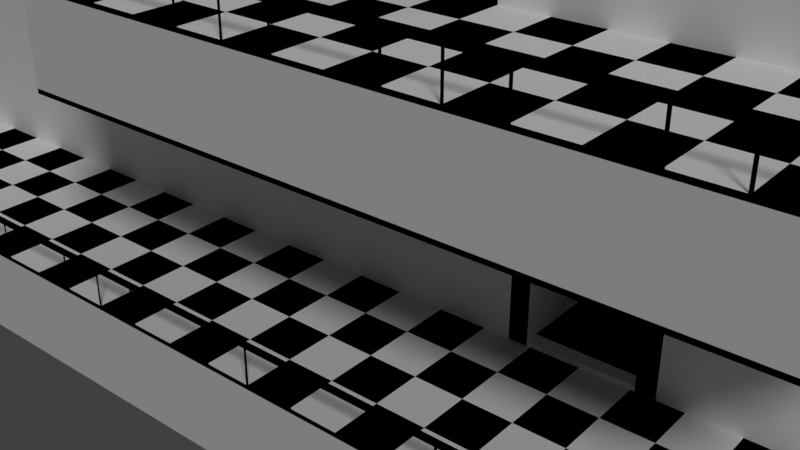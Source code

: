 # Source: LibScenery.blend  (saved by Blender 2.79.0; exported with 4.5.12 LTS)
import bpy
from mathutils import Matrix  # noqa: F401  (used for matrix-valued properties, if any)

bpy.ops.wm.read_factory_settings(use_empty=True)
scene = bpy.context.scene
scene.name = 'LibScenery'

# ---- collections
col_collection_1 = bpy.data.collections.new('Collection 1'); scene.collection.children.link(col_collection_1)
col_collection_2 = bpy.data.collections.new('Collection 2'); scene.collection.children.link(col_collection_2)
col_collection_2.hide_render = True
col_collection_2.hide_viewport = True
col_collection_3 = bpy.data.collections.new('Collection 3'); scene.collection.children.link(col_collection_3)
col_collection_3.hide_render = True
col_collection_3.hide_viewport = True
col_collection_4 = bpy.data.collections.new('Collection 4'); scene.collection.children.link(col_collection_4)
col_collection_4.hide_render = True
col_collection_4.hide_viewport = True
col_collection_5 = bpy.data.collections.new('Collection 5'); scene.collection.children.link(col_collection_5)
col_collection_5.hide_render = True
col_collection_5.hide_viewport = True
col_collection_6 = bpy.data.collections.new('Collection 6'); scene.collection.children.link(col_collection_6)
col_collection_6.hide_render = True
col_collection_6.hide_viewport = True
col_collection_7 = bpy.data.collections.new('Collection 7'); scene.collection.children.link(col_collection_7)
col_collection_7.hide_render = True
col_collection_7.hide_viewport = True
col_collection_8 = bpy.data.collections.new('Collection 8'); scene.collection.children.link(col_collection_8)
col_collection_8.hide_render = True
col_collection_8.hide_viewport = True
col_collection_9 = bpy.data.collections.new('Collection 9'); scene.collection.children.link(col_collection_9)
col_collection_9.hide_render = True
col_collection_9.hide_viewport = True
col_collection_10 = bpy.data.collections.new('Collection 10'); scene.collection.children.link(col_collection_10)
col_collection_10.hide_render = True
col_collection_10.hide_viewport = True
col_collection_11 = bpy.data.collections.new('Collection 11'); scene.collection.children.link(col_collection_11)
col_collection_11.hide_render = True
col_collection_11.hide_viewport = True
col_collection_12 = bpy.data.collections.new('Collection 12'); scene.collection.children.link(col_collection_12)
col_collection_12.hide_render = True
col_collection_12.hide_viewport = True
col_collection_13 = bpy.data.collections.new('Collection 13'); scene.collection.children.link(col_collection_13)
col_collection_13.hide_render = True
col_collection_13.hide_viewport = True
col_collection_14 = bpy.data.collections.new('Collection 14'); scene.collection.children.link(col_collection_14)
col_collection_14.hide_render = True
col_collection_14.hide_viewport = True
col_collection_15 = bpy.data.collections.new('Collection 15'); scene.collection.children.link(col_collection_15)
col_collection_15.hide_render = True
col_collection_15.hide_viewport = True
col_collection_16 = bpy.data.collections.new('Collection 16'); scene.collection.children.link(col_collection_16)
col_collection_16.hide_render = True
col_collection_16.hide_viewport = True
col_collection_17 = bpy.data.collections.new('Collection 17'); scene.collection.children.link(col_collection_17)
col_collection_17.hide_render = True
col_collection_17.hide_viewport = True
col_collection_18 = bpy.data.collections.new('Collection 18'); scene.collection.children.link(col_collection_18)
col_collection_18.hide_render = True
col_collection_18.hide_viewport = True
col_collection_19 = bpy.data.collections.new('Collection 19'); scene.collection.children.link(col_collection_19)
col_collection_19.hide_render = True
col_collection_19.hide_viewport = True
col_collection_20 = bpy.data.collections.new('Collection 20'); scene.collection.children.link(col_collection_20)
col_collection_20.hide_render = True
col_collection_20.hide_viewport = True
col_ground1 = bpy.data.collections.new('Ground1')  # instanced only; not linked into the scene
col_wall2 = bpy.data.collections.new('Wall2')  # instanced only; not linked into the scene
col_wall1 = bpy.data.collections.new('Wall1')  # instanced only; not linked into the scene
col_door1 = bpy.data.collections.new('Door1')  # instanced only; not linked into the scene
col_ground2 = bpy.data.collections.new('Ground2')  # instanced only; not linked into the scene
col_player = bpy.data.collections.new('Player')  # instanced only; not linked into the scene
col_ground4 = bpy.data.collections.new('Ground4')  # instanced only; not linked into the scene
col_ground3 = bpy.data.collections.new('Ground3')  # instanced only; not linked into the scene
col_door2 = bpy.data.collections.new('Door2')  # instanced only; not linked into the scene

# ---- materials (node trees are filled in below, after node groups)
mat_white = bpy.data.materials.new('White')
mat_white.alpha_threshold = 0.0
mat_white.use_transparent_shadow = False
mat_white.diffuse_color = (1.0, 1.0, 1.0, 1.0)
mat_white.roughness = 0.5
mat_white.specular_intensity = 0.0
mat_white.line_color = (0.0, 0.0, 0.0, 1.0)
mat_black = bpy.data.materials.new('Black')
mat_black.alpha_threshold = 0.0
mat_black.use_transparent_shadow = False
mat_black.diffuse_color = (0.0, 0.0, 0.0, 1.0)
mat_black.roughness = 0.5
mat_black.specular_intensity = 0.0
mat_wall1 = bpy.data.materials.new('Wall1')
mat_wall1.alpha_threshold = 0.0
mat_wall1.use_transparent_shadow = False
mat_wall1.diffuse_color = (1.0, 1.0, 1.0, 1.0)
mat_wall1.roughness = 0.5
mat_wall1.specular_intensity = 0.0
mat_wall2 = bpy.data.materials.new('Wall2')
mat_wall2.alpha_threshold = 0.0
mat_wall2.use_transparent_shadow = False
mat_wall2.diffuse_color = (1.0, 1.0, 1.0, 1.0)
mat_wall2.roughness = 0.5
mat_wall2.specular_intensity = 0.0

# ---- material node trees

# ---- world
world_world = bpy.data.worlds.new('World'); scene.world = world_world
world_world.color = (0.05088, 0.05088, 0.05088)
world_world.use_sun_shadow = False
world_world.sun_shadow_jitter_overblur = 0.0
world_world.cycles.sampling_method = 'MANUAL'

# ---- lights
light_hemi = bpy.data.lights.new('Hemi', 'SUN')
light_hemi.transmission_factor = 0.0
light_hemi.angle = 0.1993
light_hemi.energy = 1.0
light_hemi.shadow_buffer_clip_start = 0.5
light_hemi.shadow_soft_size = 0.1
light_hemi.shadow_cascade_max_distance = 1000.0

# ---- meshes
me_ground1collider = bpy.data.meshes.new('Ground1Collider')
me_ground1collider.from_pydata([(-1.0, -1.0, -0.5), (-1.0, -1.0, 0.5), (-1.0, 1.0, -0.5), (-1.0, 1.0, 0.5), (1.0, -1.0, -0.5), (1.0, -1.0, 0.5), (1.0, 1.0, -0.5), (1.0, 1.0, 0.5)], [], [(0, 1, 3, 2), (2, 3, 7, 6), (6, 7, 5, 4), (4, 5, 1, 0), (2, 6, 4, 0), (7, 3, 1, 5)])
me_ground1collider.use_remesh_preserve_volume = False
me_ground1collider.use_remesh_preserve_attributes = False
me_ground1collider.use_mirror_vertex_groups = False
me_ground1collider.update()
me_ground1mesh = bpy.data.meshes.new('Ground1Mesh')
me_ground1mesh.from_pydata([(-1.0, -1.0, -1.0), (-1.0, -1.0, 0.0), (-1.0, 1.0, 0.0), (1.0, 1.0, 0.0), (1.0, -1.0, 0.0), (-1.0, 1.0, -0.04742), (1.0, 1.0, -0.04742), (1.0, -1.0, -0.04742), (-1.0, -1.0, -0.04742), (-1.0, 1.0, -1.0), (1.0, 1.0, -1.0), (1.0, -1.0, -1.0), (1.0, 0.0, -0.04742), (1.0, 0.5, -0.04742), (1.0, -0.5, 0.0), (1.0, 0.0, 0.0), (1.0, 0.5, 0.0), (-1.0, -0.5, -1.0), (-1.0, 0.0, -1.0), (1.0, -0.5, -0.04742), (1.0, 0.5, -1.0), (1.0, 0.0, -1.0), (1.0, -0.5, -1.0), (-1.0, -0.5, 0.0), (-1.0, 0.0, 0.0), (-1.0, 0.5, 0.0), (-1.0, -0.5, -0.04742), (-1.0, 0.0, -0.04742), (-1.0, 0.5, -0.04742), (-1.0, 0.5, -1.0), (-0.5, -1.0, -1.0), (0.0, -1.0, -1.0), (0.5, -1.0, 0.0), (0.0, -1.0, 0.0), (-0.5, -1.0, 0.0), (-0.5, 1.0, 0.0), (0.0, 1.0, 0.0), (0.5, 1.0, 0.0), (-0.5, 1.0, -0.04742), (0.0, 1.0, -0.04742), (0.5, 1.0, -0.04742), (0.5, -1.0, -0.04742), (0.0, -1.0, -0.04742), (-0.5, -1.0, -0.04742), (0.5, -1.0, -1.0), (-0.5, 1.0, -1.0), (0.0, 1.0, -1.0), (0.5, 1.0, -1.0), (0.5, -0.5, 0.0), (0.0, -0.5, 0.0), (-0.5, -0.5, 0.0), (0.5, 0.0, 0.0), (0.0, 0.0, 0.0), (-0.5, 0.0, 0.0), (0.5, 0.5, 0.0), (0.0, 0.5, 0.0), (-0.5, 0.5, 0.0), (0.5, 0.5, -1.0), (0.0, 0.5, -1.0), (-0.5, 0.5, -1.0), (0.5, 0.0, -1.0), (0.0, 0.0, -1.0), (-0.5, 0.0, -1.0), (0.5, -0.5, -1.0), (0.0, -0.5, -1.0), (-0.5, -0.5, -1.0), (-1.0, -1.0, 0.4493), (-1.0, -1.0, 0.362), (1.0, -1.0, 0.4493), (1.0, -1.0, 0.362), (0.5143, -1.0, 0.4493), (0.01428, -1.0, 0.4493), (-0.4857, -1.0, 0.4493), (0.5143, -1.0, 0.362), (0.01428, -1.0, 0.362), (-0.4857, -1.0, 0.362), (-0.5142, -1.0, 0.4493), (-0.5142, -1.0, 0.362), (-0.01419, -1.0, 0.4493), (-0.01419, -1.0, 0.362), (0.4858, -1.0, 0.4493), (0.4858, -1.0, 0.362), (0.5143, -1.0, 0.0), (0.01428, -1.0, 0.0), (-0.4857, -1.0, 0.0), (-0.5142, -1.0, 0.0), (-0.01419, -1.0, 0.0), (0.4858, -1.0, 0.0), (-1.0, 1.0, -0.9524), (1.0, 1.0, -0.9524), (1.0, -1.0, -0.9524), (-1.0, 0.5, -0.9524), (1.0, 0.5, -0.9524), (1.0, 0.0, -0.9524), (1.0, -0.5, -0.9524), (0.5, -1.0, -0.9524), (-0.5, 1.0, -0.9524), (0.0, 1.0, -0.9524), (0.5, 1.0, -0.9524), (-1.0, -1.0, -0.9524), (-1.0, -0.5, -0.9524), (-1.0, 0.0, -0.9524), (0.0, -1.0, -0.9524), (-0.5, -1.0, -0.9524)], [], [(63, 22, 11, 44), (43, 34, 1, 8), (19, 14, 4, 7), (40, 37, 3, 6), (27, 24, 25, 28), (26, 23, 24, 27), (98, 40, 6, 89), (94, 19, 7, 90), (103, 43, 8, 99), (8, 1, 23, 26), (53, 56, 25, 24), (50, 53, 24, 23), (91, 28, 5, 88), (28, 25, 2, 5), (34, 50, 23, 1), (56, 35, 2, 25), (99, 8, 26, 100), (100, 26, 27, 101), (101, 27, 28, 91), (89, 6, 13, 92), (92, 13, 12, 93), (93, 12, 19, 94), (6, 3, 16, 13), (13, 16, 15, 12), (12, 15, 14, 19), (47, 10, 20, 57), (57, 20, 21, 60), (60, 21, 22, 63), (18, 62, 65, 17), (62, 61, 64, 65), (61, 60, 63, 64), (29, 59, 62, 18), (59, 58, 61, 62), (58, 57, 60, 61), (9, 45, 59, 29), (45, 46, 58, 59), (46, 47, 57, 58), (16, 3, 37, 54), (54, 37, 36, 55), (55, 36, 35, 56), (4, 14, 48, 32), (32, 48, 49, 33), (33, 49, 50, 34), (14, 15, 51, 48), (48, 51, 52, 49), (49, 52, 53, 50), (15, 16, 54, 51), (51, 54, 55, 52), (52, 55, 56, 53), (90, 7, 41, 95), (95, 41, 42, 102), (102, 42, 43, 103), (88, 5, 38, 96), (96, 38, 39, 97), (97, 39, 40, 98), (5, 2, 35, 38), (38, 35, 36, 39), (39, 36, 37, 40), (7, 4, 32, 41), (41, 32, 33, 42), (42, 33, 34, 43), (17, 65, 30, 0), (65, 64, 31, 30), (64, 63, 44, 31), (77, 76, 66, 67), (69, 68, 70, 73), (81, 80, 71, 74), (79, 78, 72, 75), (75, 72, 76, 77), (74, 71, 78, 79), (73, 70, 80, 81), (73, 81, 87, 82), (74, 79, 86, 83), (75, 77, 85, 84), (46, 97, 98, 47), (45, 96, 97, 46), (9, 88, 96, 45), (31, 102, 103, 30), (44, 95, 102, 31), (11, 90, 95, 44), (21, 93, 94, 22), (20, 92, 93, 21), (10, 89, 92, 20), (18, 101, 91, 29), (17, 100, 101, 18), (0, 99, 100, 17), (29, 91, 88, 9), (30, 103, 99, 0), (22, 94, 90, 11), (47, 98, 89, 10)])
me_ground1mesh.polygons.foreach_set('material_index', [1, 1, 1, 1, 1, 1, 0, 2, 2, 1, 1, 0, 2, 1, 1, 0, 2, 2, 2, 2, 2, 2, 1, 1, 1, 1, 1, 1, 1, 1, 1, 1, 1, 1, 1, 1, 1, 1, 0, 1, 0, 1, 0, 1, 0, 1, 0, 1, 0, 2, 2, 2, 0, 0, 0, 1, 1, 1, 1, 1, 1, 1, 1, 1, 1, 1, 1, 1, 1, 1, 1, 1, 1, 1, 1, 1, 1, 1, 1, 1, 1, 1, 1, 1, 1, 1, 1, 1, 1, 1])
_uv = me_ground1mesh.uv_layers.new(name='UVMap')
_uv.uv.foreach_set('vector', [0.75, 0.75, 1.0, 0.75, 1.0, 1.0, 0.75, 1.0, 0.0, 0.0, 0.0, 0.0, 0.0, 0.0, 0.0, 0.0, 0.0, 0.0, 0.0, 0.0, 0.0, 0.0, 0.0, 0.0, 0.0, 0.0, 0.0, 0.0, 0.0, 0.0, 0.0, 0.0, 0.0, 0.0, 0.0, 0.0, 0.0, 0.0, 0.0, 0.0, 0.0, 0.0, 0.0, 0.0, 0.0, 0.0, 0.0, 0.0, 0.0, 0.0, 0.0, 0.0, 0.0, 0.0, 0.0, 0.0, 0.25, 0.25, 0.25, 0.75, 0.0, 0.75, 0.0, 0.25, 0.25, 0.25, 0.25, 0.75, 0.0, 0.75, 0.0, 0.25, 0.0, 0.0, 0.0, 0.0, 0.0, 0.0, 0.0, 0.0, 0.0, 0.0, 0.0, 0.0, 0.0, 0.0, 0.0, 0.0, 0.0, 0.0, 0.0, 0.0, 0.0, 0.0, 0.0, 0.0, 0.75, 0.25, 0.75, 0.75, 1.0, 0.75, 1.0, 0.25, 0.0, 0.0, 0.0, 0.0, 0.0, 0.0, 0.0, 0.0, 0.0, 0.0, 0.0, 0.0, 0.0, 0.0, 0.0, 0.0, 0.0, 0.0, 0.0, 0.0, 0.0, 0.0, 0.0, 0.0, 0.0, 0.25, 0.0, 0.75, 0.25, 0.75, 0.25, 0.25, 0.25, 0.25, 0.25, 0.75, 0.5, 0.75, 0.5, 0.25, 0.5, 0.25, 0.5, 0.75, 0.75, 0.75, 0.75, 0.25, 1.0, 0.25, 1.0, 0.75, 0.75, 0.75, 0.75, 0.25, 0.75, 0.25, 0.75, 0.75, 0.5, 0.75, 0.5, 0.25, 0.5, 0.25, 0.5, 0.75, 0.25, 0.75, 0.25, 0.25, 0.0, 0.0, 0.0, 0.0, 0.0, 0.0, 0.0, 0.0, 0.0, 0.0, 0.0, 0.0, 0.0, 0.0, 0.0, 0.0, 0.0, 0.0, 0.0, 0.0, 0.0, 0.0, 0.0, 0.0, 0.75, 0.0, 1.0, 0.0, 1.0, 0.25, 0.75, 0.25, 0.75, 0.25, 1.0, 0.25, 1.0, 0.5, 0.75, 0.5, 0.75, 0.5, 1.0, 0.5, 1.0, 0.75, 0.75, 0.75, 0.0, 0.5, 0.25, 0.5, 0.25, 0.75, 0.0, 0.75, 0.25, 0.5, 0.5, 0.5, 0.5, 0.75, 0.25, 0.75, 0.5, 0.5, 0.75, 0.5, 0.75, 0.75, 0.5, 0.75, 0.0, 0.25, 0.25, 0.25, 0.25, 0.5, 0.0, 0.5, 0.25, 0.25, 0.5, 0.25, 0.5, 0.5, 0.25, 0.5, 0.5, 0.25, 0.75, 0.25, 0.75, 0.5, 0.5, 0.5, 0.0, 0.0, 0.25, 0.0, 0.25, 0.25, 0.0, 0.25, 0.25, 0.0, 0.5, 0.0, 0.5, 0.25, 0.25, 0.25, 0.5, 0.0, 0.75, 0.0, 0.75, 0.25, 0.5, 0.25, 0.0, 0.0, 0.0, 0.0, 0.0, 0.0, 0.0, 0.0, 0.0, 0.0, 0.0, 0.0, 0.0, 0.0, 0.0, 0.0, 0.0, 0.0, 0.0, 0.0, 0.0, 0.0, 0.0, 0.0, 0.0, 0.0, 0.0, 0.0, 0.0, 0.0, 0.0, 0.0, 0.0, 0.0, 0.0, 0.0, 0.0, 0.0, 0.0, 0.0, 0.0, 0.0, 0.0, 0.0, 0.0, 0.0, 0.0, 0.0, 0.0, 0.0, 0.0, 0.0, 0.0, 0.0, 0.0, 0.0, 0.0, 0.0, 0.0, 0.0, 0.0, 0.0, 0.0, 0.0, 0.0, 0.0, 0.0, 0.0, 0.0, 0.0, 0.0, 0.0, 0.0, 0.0, 0.0, 0.0, 0.0, 0.0, 0.0, 0.0, 0.0, 0.0, 0.0, 0.0, 0.0, 0.0, 0.0, 0.0, 0.0, 0.0, 0.0, 0.0, 0.0, 0.0, 0.0, 0.0, 1.0, 0.25, 1.0, 0.75, 0.75, 0.75, 0.75, 0.25, 0.75, 0.25, 0.75, 0.75, 0.5, 0.75, 0.5, 0.25, 0.5, 0.25, 0.5, 0.75, 0.25, 0.75, 0.25, 0.25, 0.0, 0.0, 0.0, 0.0, 0.0, 0.0, 0.0, 0.0, 0.0, 0.0, 0.0, 0.0, 0.0, 0.0, 0.0, 0.0, 0.0, 0.0, 0.0, 0.0, 0.0, 0.0, 0.0, 0.0, 0.0, 0.0, 0.0, 0.0, 0.0, 0.0, 0.0, 0.0, 0.0, 0.0, 0.0, 0.0, 0.0, 0.0, 0.0, 0.0, 0.0, 0.0, 0.0, 0.0, 0.0, 0.0, 0.0, 0.0, 0.0, 0.0, 0.0, 0.0, 0.0, 0.0, 0.0, 0.0, 0.0, 0.0, 0.0, 0.0, 0.0, 0.0, 0.0, 0.0, 0.0, 0.0, 0.0, 0.0, 0.0, 0.0, 0.0, 0.0, 0.0, 0.75, 0.25, 0.75, 0.25, 1.0, 0.0, 1.0, 0.25, 0.75, 0.5, 0.75, 0.5, 1.0, 0.25, 1.0, 0.5, 0.75, 0.75, 0.75, 0.75, 1.0, 0.5, 1.0, 0.0, 0.0, 0.0, 0.0, 0.0, 0.0, 0.0, 0.0, 0.0, 0.0, 0.0, 0.0, 0.0, 0.0, 0.0, 0.0, 0.0, 0.0, 0.0, 0.0, 0.0, 0.0, 0.0, 0.0, 0.0, 0.0, 0.0, 0.0, 0.0, 0.0, 0.0, 0.0, 0.0, 0.0, 0.0, 0.0, 0.0, 0.0, 0.0, 0.0, 0.0, 0.0, 0.0, 0.0, 0.0, 0.0, 0.0, 0.0, 0.0, 0.0, 0.0, 0.0, 0.0, 0.0, 0.0, 0.0, 0.0, 0.0, 0.0, 0.0, 0.0, 0.0, 0.0, 0.0, 0.0, 0.0, 0.0, 0.0, 0.0, 0.0, 0.0, 0.0, 0.0, 0.0, 0.0, 0.0, 0.0, 0.0, 0.0, 0.0, 0.0, 0.0, 0.0, 0.0, 0.0, 0.0, 0.0, 0.0, 0.0, 0.0, 0.0, 0.0, 0.0, 0.0, 0.0, 0.0, 0.0, 0.0, 0.0, 0.0, 0.0, 0.0, 0.0, 0.0, 0.0, 0.0, 0.0, 0.0, 0.0, 0.0, 0.0, 0.0, 0.0, 0.0, 0.0, 0.0, 0.0, 0.0, 0.0, 0.0, 0.0, 0.0, 0.0, 0.0, 0.0, 0.0, 0.0, 0.0, 0.0, 0.0, 0.0, 0.0, 0.0, 0.0, 0.0, 0.0, 0.0, 0.0, 0.0, 0.0, 0.0, 0.0, 0.0, 0.0, 0.0, 0.0, 0.0, 0.0, 0.0, 0.0, 0.0, 0.0, 0.0, 0.0, 0.0, 0.0, 0.0, 0.0, 0.0, 0.0, 0.0, 0.0, 0.0, 0.0, 0.0, 0.0, 0.0, 0.0, 0.0, 0.0, 0.0, 0.0, 0.0, 0.0, 0.0, 0.0, 0.0, 0.0, 0.0, 0.0, 0.0, 0.0, 0.0, 0.0, 0.0, 0.0, 0.0, 0.0, 0.0, 0.0, 0.0, 0.0, 0.0, 0.0, 0.0, 0.0, 0.0, 0.0, 0.0, 0.0, 0.0, 0.0, 0.0, 0.0, 0.0, 0.0, 0.0, 0.0])
me_ground1mesh.materials.append(mat_white)
me_ground1mesh.materials.append(mat_black)
me_ground1mesh.materials.append(mat_wall1)
me_ground1mesh.use_remesh_preserve_volume = False
me_ground1mesh.use_remesh_preserve_attributes = False
me_ground1mesh.use_mirror_vertex_groups = False
me_ground1mesh.update()
me_ground2collider = bpy.data.meshes.new('Ground2Collider')
me_ground2collider.from_pydata([(-1.0, -1.0, -0.5), (-1.0, -1.0, 0.5), (-1.0, 1.0, -0.5), (-1.0, 1.0, 0.5), (1.0, -1.0, -0.5), (1.0, -1.0, 0.5), (1.0, 1.0, -0.5), (1.0, 1.0, 0.5)], [], [(0, 1, 3, 2), (2, 3, 7, 6), (6, 7, 5, 4), (4, 5, 1, 0), (2, 6, 4, 0), (7, 3, 1, 5)])
me_ground2collider.use_remesh_preserve_volume = False
me_ground2collider.use_remesh_preserve_attributes = False
me_ground2collider.use_mirror_vertex_groups = False
me_ground2collider.update()
me_ground2mesh = bpy.data.meshes.new('Ground2Mesh')
me_ground2mesh.from_pydata([(-1.0, -1.0, 0.0), (-1.0, -1.0, 1.0), (-1.0, 1.0, 1.0), (1.0, 1.0, 1.0), (1.0, -1.0, 1.0), (-1.0, 1.0, 0.9526), (1.0, 1.0, 0.9526), (1.0, -1.0, 0.9526), (-1.0, -1.0, 0.9526), (-1.0, 1.0, -1.192e-07), (1.0, 1.0, -1.192e-07), (1.0, -1.0, -1.192e-07), (1.0, 0.0, 0.9526), (1.0, 0.5, 0.9526), (1.0, -0.5, 1.0), (1.0, 0.0, 1.0), (1.0, 0.5, 1.0), (-1.0, -0.5, 0.0), (-1.0, 0.0, 0.0), (1.0, -0.5, 0.9526), (1.0, 0.5, -1.192e-07), (1.0, 0.0, -1.192e-07), (1.0, -0.5, -1.192e-07), (-1.0, -0.5, 1.0), (-1.0, 0.0, 1.0), (-1.0, 0.5, 1.0), (-1.0, -0.5, 0.9526), (-1.0, 0.0, 0.9526), (-1.0, 0.5, 0.9526), (-1.0, 0.5, -1.192e-07), (-0.5, -1.0, 0.0), (0.0, -1.0, 0.0), (0.5, -1.0, 1.0), (0.0, -1.0, 1.0), (-0.5, -1.0, 1.0), (-0.5, 1.0, 1.0), (0.0, 1.0, 1.0), (0.5, 1.0, 1.0), (-0.5, 1.0, 0.9526), (0.0, 1.0, 0.9526), (0.5, 1.0, 0.9526), (0.5, -1.0, 0.9526), (0.0, -1.0, 0.9526), (-0.5, -1.0, 0.9526), (0.5, -1.0, -1.192e-07), (-0.5, 1.0, -1.192e-07), (0.0, 1.0, -1.192e-07), (0.5, 1.0, -1.192e-07), (0.5, -0.5, 1.0), (0.0, -0.5, 1.0), (-0.5, -0.5, 1.0), (0.5, 0.0, 1.0), (0.0, 0.0, 1.0), (-0.5, 0.0, 1.0), (0.5, 0.5, 1.0), (0.0, 0.5, 1.0), (-0.5, 0.5, 1.0), (0.5, 0.5, 0.0), (0.0, 0.5, 0.0), (-0.5, 0.5, 0.0), (0.5, 0.0, 0.0), (0.0, 0.0, 0.0), (-0.5, 0.0, 0.0), (0.5, -0.5, 0.0), (0.0, -0.5, 0.0), (-0.5, -0.5, 0.0), (-1.0, -1.0, 1.449), (-1.0, -1.0, 1.362), (1.0, -1.0, 1.449), (1.0, -1.0, 1.362), (0.5143, -1.0, 1.449), (0.01428, -1.0, 1.449), (-0.4857, -1.0, 1.449), (0.5143, -1.0, 1.362), (0.01428, -1.0, 1.362), (-0.4857, -1.0, 1.362), (-0.5142, -1.0, 1.449), (-0.5142, -1.0, 1.362), (-0.01419, -1.0, 1.449), (-0.01419, -1.0, 1.362), (0.4858, -1.0, 1.449), (0.4858, -1.0, 1.362), (0.5143, -1.0, 1.0), (0.01428, -1.0, 1.0), (-0.4857, -1.0, 1.0), (-0.5142, -1.0, 1.0), (-0.01419, -1.0, 1.0), (0.4858, -1.0, 1.0), (-1.0, -0.5, -0.5507), (1.0, -0.5, -0.5507), (0.5, -0.5, -0.5507), (0.0, -0.5, -0.5507), (-0.5, -0.5, -0.5507)], [], [(63, 22, 11, 44), (43, 34, 1, 8), (19, 14, 4, 7), (40, 37, 3, 6), (27, 24, 25, 28), (26, 23, 24, 27), (47, 40, 6, 10), (22, 19, 7, 11), (30, 43, 8, 0), (8, 1, 23, 26), (53, 56, 25, 24), (50, 53, 24, 23), (29, 28, 5, 9), (28, 25, 2, 5), (34, 50, 23, 1), (56, 35, 2, 25), (0, 8, 26, 17), (17, 26, 27, 18), (18, 27, 28, 29), (10, 6, 13, 20), (20, 13, 12, 21), (21, 12, 19, 22), (6, 3, 16, 13), (13, 16, 15, 12), (12, 15, 14, 19), (47, 10, 20, 57), (57, 20, 21, 60), (60, 21, 22, 63), (18, 62, 65, 17), (62, 61, 64, 65), (61, 60, 63, 64), (29, 59, 62, 18), (59, 58, 61, 62), (58, 57, 60, 61), (9, 45, 59, 29), (45, 46, 58, 59), (46, 47, 57, 58), (16, 3, 37, 54), (54, 37, 36, 55), (55, 36, 35, 56), (4, 14, 48, 32), (32, 48, 49, 33), (33, 49, 50, 34), (14, 15, 51, 48), (48, 51, 52, 49), (49, 52, 53, 50), (15, 16, 54, 51), (51, 54, 55, 52), (52, 55, 56, 53), (11, 7, 41, 44), (44, 41, 42, 31), (31, 42, 43, 30), (9, 5, 38, 45), (45, 38, 39, 46), (46, 39, 40, 47), (5, 2, 35, 38), (38, 35, 36, 39), (39, 36, 37, 40), (7, 4, 32, 41), (41, 32, 33, 42), (42, 33, 34, 43), (17, 65, 30, 0), (65, 64, 31, 30), (64, 63, 44, 31), (77, 76, 66, 67), (69, 68, 70, 73), (81, 80, 71, 74), (79, 78, 72, 75), (75, 72, 76, 77), (74, 71, 78, 79), (73, 70, 80, 81), (73, 81, 87, 82), (74, 79, 86, 83), (75, 77, 85, 84), (63, 64, 91, 90), (65, 17, 88, 92), (64, 65, 92, 91), (63, 90, 89, 22)])
me_ground2mesh.polygons.foreach_set('material_index', [1, 1, 1, 1, 1, 1, 0, 2, 2, 1, 1, 0, 2, 1, 1, 0, 2, 2, 2, 2, 2, 2, 1, 1, 1, 1, 1, 1, 1, 1, 1, 1, 1, 1, 1, 1, 1, 1, 0, 1, 0, 1, 0, 1, 0, 1, 0, 1, 0, 2, 2, 2, 0, 0, 0, 1, 1, 1, 1, 1, 1, 1, 1, 1, 1, 1, 1, 1, 1, 1, 1, 1, 1, 1, 2, 2, 2, 2])
_uv = me_ground2mesh.uv_layers.new(name='UVMap')
_uv.uv.foreach_set('vector', [0.75, 0.75, 1.0, 0.75, 1.0, 1.0, 0.75, 1.0, 0.0, 0.0, 0.0, 0.0, 0.0, 0.0, 0.0, 0.0, 0.0, 0.0, 0.0, 0.0, 0.0, 0.0, 0.0, 0.0, 0.0, 0.0, 0.0, 0.0, 0.0, 0.0, 0.0, 0.0, 0.0, 0.0, 0.0, 0.0, 0.0, 0.0, 0.0, 0.0, 0.0, 0.0, 0.0, 0.0, 0.0, 0.0, 0.0, 0.0, 0.0, 0.0, 0.0, 0.0, 0.0, 0.0, 0.0, 0.0, 0.25, 0.124, 0.25, 0.748, 0.0, 0.748, 0.0, 0.124, 0.25, 0.3663, 0.25, 1.0, 0.0, 1.0, 0.0, 0.3663, 0.0, 0.0, 0.0, 0.0, 0.0, 0.0, 0.0, 0.0, 0.0, 0.0, 0.0, 0.0, 0.0, 0.0, 0.0, 0.0, 0.0, 0.0, 0.0, 0.0, 0.0, 0.0, 0.0, 0.0, 0.75, 0.124, 0.75, 0.748, 1.0, 0.748, 1.0, 0.124, 0.0, 0.0, 0.0, 0.0, 0.0, 0.0, 0.0, 0.0, 0.0, 0.0, 0.0, 0.0, 0.0, 0.0, 0.0, 0.0, 0.0, 0.0, 0.0, 0.0, 0.0, 0.0, 0.0, 0.0, 0.0, 0.124, 0.0, 0.748, 0.25, 0.748, 0.25, 0.124, 0.25, 0.124, 0.25, 0.748, 0.5, 0.748, 0.5, 0.124, 0.5, 0.124, 0.5, 0.748, 0.75, 0.748, 0.75, 0.124, 1.0, 0.124, 1.0, 0.748, 0.75, 0.748, 0.75, 0.124, 0.75, 0.124, 0.75, 0.748, 0.5, 0.748, 0.5, 0.124, 0.5, 0.124, 0.5, 0.748, 0.25, 0.748, 0.25, 0.124, 0.0, 0.0, 0.0, 0.0, 0.0, 0.0, 0.0, 0.0, 0.0, 0.0, 0.0, 0.0, 0.0, 0.0, 0.0, 0.0, 0.0, 0.0, 0.0, 0.0, 0.0, 0.0, 0.0, 0.0, 0.75, 0.0, 1.0, 0.0, 1.0, 0.25, 0.75, 0.25, 0.75, 0.25, 1.0, 0.25, 1.0, 0.5, 0.75, 0.5, 0.75, 0.5, 1.0, 0.5, 1.0, 0.75, 0.75, 0.75, 0.0, 0.5, 0.25, 0.5, 0.25, 0.75, 0.0, 0.75, 0.25, 0.5, 0.5, 0.5, 0.5, 0.75, 0.25, 0.75, 0.5, 0.5, 0.75, 0.5, 0.75, 0.75, 0.5, 0.75, 0.0, 0.25, 0.25, 0.25, 0.25, 0.5, 0.0, 0.5, 0.25, 0.25, 0.5, 0.25, 0.5, 0.5, 0.25, 0.5, 0.5, 0.25, 0.75, 0.25, 0.75, 0.5, 0.5, 0.5, 0.0, 0.0, 0.25, 0.0, 0.25, 0.25, 0.0, 0.25, 0.25, 0.0, 0.5, 0.0, 0.5, 0.25, 0.25, 0.25, 0.5, 0.0, 0.75, 0.0, 0.75, 0.25, 0.5, 0.25, 0.0, 0.0, 0.0, 0.0, 0.0, 0.0, 0.0, 0.0, 0.0, 0.0, 0.0, 0.0, 0.0, 0.0, 0.0, 0.0, 0.0, 0.0, 0.0, 0.0, 0.0, 0.0, 0.0, 0.0, 0.0, 0.0, 0.0, 0.0, 0.0, 0.0, 0.0, 0.0, 0.0, 0.0, 0.0, 0.0, 0.0, 0.0, 0.0, 0.0, 0.0, 0.0, 0.0, 0.0, 0.0, 0.0, 0.0, 0.0, 0.0, 0.0, 0.0, 0.0, 0.0, 0.0, 0.0, 0.0, 0.0, 0.0, 0.0, 0.0, 0.0, 0.0, 0.0, 0.0, 0.0, 0.0, 0.0, 0.0, 0.0, 0.0, 0.0, 0.0, 0.0, 0.0, 0.0, 0.0, 0.0, 0.0, 0.0, 0.0, 0.0, 0.0, 0.0, 0.0, 0.0, 0.0, 0.0, 0.0, 0.0, 0.0, 0.0, 0.0, 0.0, 0.0, 0.0, 0.0, 1.0, 0.3663, 1.0, 1.0, 0.75, 1.0, 0.75, 0.3663, 0.75, 0.3663, 0.75, 1.0, 0.5, 1.0, 0.5, 0.3663, 0.5, 0.3663, 0.5, 1.0, 0.25, 1.0, 0.25, 0.3663, 0.0, 0.0, 0.0, 0.0, 0.0, 0.0, 0.0, 0.0, 0.0, 0.0, 0.0, 0.0, 0.0, 0.0, 0.0, 0.0, 0.0, 0.0, 0.0, 0.0, 0.0, 0.0, 0.0, 0.0, 0.0, 0.0, 0.0, 0.0, 0.0, 0.0, 0.0, 0.0, 0.0, 0.0, 0.0, 0.0, 0.0, 0.0, 0.0, 0.0, 0.0, 0.0, 0.0, 0.0, 0.0, 0.0, 0.0, 0.0, 0.0, 0.0, 0.0, 0.0, 0.0, 0.0, 0.0, 0.0, 0.0, 0.0, 0.0, 0.0, 0.0, 0.0, 0.0, 0.0, 0.0, 0.0, 0.0, 0.0, 0.0, 0.0, 0.0, 0.0, 0.0, 0.75, 0.25, 0.75, 0.25, 1.0, 0.0, 1.0, 0.25, 0.75, 0.5, 0.75, 0.5, 1.0, 0.25, 1.0, 0.5, 0.75, 0.75, 0.75, 0.75, 1.0, 0.5, 1.0, 0.0, 0.0, 0.0, 0.0, 0.0, 0.0, 0.0, 0.0, 0.0, 0.0, 0.0, 0.0, 0.0, 0.0, 0.0, 0.0, 0.0, 0.0, 0.0, 0.0, 0.0, 0.0, 0.0, 0.0, 0.0, 0.0, 0.0, 0.0, 0.0, 0.0, 0.0, 0.0, 0.0, 0.0, 0.0, 0.0, 0.0, 0.0, 0.0, 0.0, 0.0, 0.0, 0.0, 0.0, 0.0, 0.0, 0.0, 0.0, 0.0, 0.0, 0.0, 0.0, 0.0, 0.0, 0.0, 0.0, 0.0, 0.0, 0.0, 0.0, 0.0, 0.0, 0.0, 0.0, 0.0, 0.0, 0.0, 0.0, 0.0, 0.0, 0.0, 0.0, 0.0, 0.0, 0.0, 0.0, 0.0, 0.0, 0.0, 0.0, 0.75, 0.3663, 0.5, 0.3663, 0.5, 0.0, 0.75, 0.0, 0.25, 0.3663, 0.0, 0.3663, 0.0, 0.0, 0.25, 0.0, 0.5, 0.3663, 0.25, 0.3663, 0.25, 0.0, 0.5, 0.0, 0.75, 0.3663, 0.75, 0.0, 1.0, 0.0, 1.0, 0.3663])
me_ground2mesh.materials.append(mat_white)
me_ground2mesh.materials.append(mat_black)
me_ground2mesh.materials.append(mat_wall1)
me_ground2mesh.use_remesh_preserve_volume = False
me_ground2mesh.use_remesh_preserve_attributes = False
me_ground2mesh.use_mirror_vertex_groups = False
me_ground2mesh.update()
me_ground3collider = bpy.data.meshes.new('Ground3Collider')
me_ground3collider.from_pydata([(-1.0, -1.0, -0.5), (-1.0, -1.0, 0.5), (-1.0, 1.0, -0.5), (-1.0, 1.0, 0.5), (1.0, -1.0, -0.5), (1.0, -1.0, 0.5), (1.0, 1.0, -0.5), (1.0, 1.0, 0.5)], [], [(0, 1, 3, 2), (2, 3, 7, 6), (6, 7, 5, 4), (4, 5, 1, 0), (2, 6, 4, 0), (7, 3, 1, 5)])
me_ground3collider.use_remesh_preserve_volume = False
me_ground3collider.use_remesh_preserve_attributes = False
me_ground3collider.use_mirror_vertex_groups = False
me_ground3collider.update()
me_ground3colliderlimit = bpy.data.meshes.new('Ground3ColliderLimit')
me_ground3colliderlimit.from_pydata([(-0.1, -1.0, -1.5), (-0.1, -1.0, 1.5), (-0.1, 1.0, -1.5), (-0.1, 1.0, 1.5), (0.1, -1.0, -1.5), (0.1, -1.0, 1.5), (0.1, 1.0, -1.5), (0.1, 1.0, 1.5)], [], [(0, 1, 3, 2), (2, 3, 7, 6), (6, 7, 5, 4), (4, 5, 1, 0), (2, 6, 4, 0), (7, 3, 1, 5)])
me_ground3colliderlimit.use_remesh_preserve_volume = False
me_ground3colliderlimit.use_remesh_preserve_attributes = False
me_ground3colliderlimit.use_mirror_vertex_groups = False
me_ground3colliderlimit.update()
me_ground3 = bpy.data.meshes.new('Ground3')
me_ground3.from_pydata([(1.0, -1.0, 0.0), (1.0, -1.0, 1.0), (1.0, 1.0, 1.0), (-1.0, 1.0, 1.0), (1.0, 1.0, 0.9526), (-1.0, 1.0, 0.9526), (1.0, -1.0, 0.9526), (1.0, 1.0, -1.192e-07), (-1.0, 1.0, -1.192e-07), (-1.0, 0.0, 0.9526), (-1.0, 0.5, 0.9526), (-1.0, -0.5, 1.0), (-1.0, 0.0, 1.0), (-1.0, 0.5, 1.0), (1.0, -0.5, 0.0), (1.0, 0.0, 0.0), (-1.0, -0.5, 0.9526), (-1.0, 0.5, -1.192e-07), (-1.0, 0.0, -1.192e-07), (-1.0, -0.5, -1.192e-07), (1.0, -0.5, 1.0), (1.0, 0.0, 1.0), (1.0, 0.5, 1.0), (1.0, -0.5, 0.9526), (1.0, 0.0, 0.9526), (1.0, 0.5, 0.9526), (1.0, 0.5, -1.192e-07), (0.5, -1.0, 0.0), (-2.086e-07, -1.0, 0.0), (-0.5, -1.0, 1.0), (-2.086e-07, -1.0, 1.0), (0.5, -1.0, 1.0), (0.5, 1.0, 1.0), (-2.086e-07, 1.0, 1.0), (-0.5, 1.0, 1.0), (0.5, 1.0, 0.9526), (-2.086e-07, 1.0, 0.9526), (-0.5, 1.0, 0.9526), (-0.5, -1.0, 0.9526), (-2.086e-07, -1.0, 0.9526), (0.5, -1.0, 0.9526), (-0.5, -1.0, -1.192e-07), (0.5, 1.0, -1.192e-07), (-2.086e-07, 1.0, -1.192e-07), (-0.5, 1.0, -1.192e-07), (-0.5, -0.5, 1.0), (-2.086e-07, -0.5, 1.0), (0.5, -0.5, 1.0), (-0.5, 0.0, 1.0), (-2.086e-07, 0.0, 1.0), (0.5, 0.0, 1.0), (-0.5, 0.5, 1.0), (-2.086e-07, 0.5, 1.0), (0.5, 0.5, 1.0), (-0.5, 0.5, 0.0), (-2.086e-07, 0.5, 0.0), (0.5, 0.5, 0.0), (-0.5, 0.0, 0.0), (-2.086e-07, 0.0, 0.0), (0.5, 0.0, 0.0), (-0.5, -0.5, 0.0), (-2.086e-07, -0.5, 0.0), (0.5, -0.5, 0.0), (1.0, -1.0, 1.449), (1.0, -1.0, 1.362), (-0.8, -0.7, 1.449), (-0.8, -0.7, 1.362), (-0.5143, -1.0, 1.449), (-0.01428, -1.0, 1.449), (0.4857, -1.0, 1.449), (-0.5143, -1.0, 1.362), (-0.01428, -1.0, 1.362), (0.4857, -1.0, 1.362), (0.5142, -1.0, 1.449), (0.5142, -1.0, 1.362), (0.01419, -1.0, 1.449), (0.01419, -1.0, 1.362), (-0.4858, -1.0, 1.449), (-0.4858, -1.0, 1.362), (-0.5143, -1.0, 1.0), (-0.01428, -1.0, 1.0), (0.4857, -1.0, 1.0), (0.5142, -1.0, 1.0), (0.01419, -1.0, 1.0), (-0.4858, -1.0, 1.0), (-1.0, 0.01424, 1.449), (-1.0, -0.4858, 1.449), (-1.0, 0.01424, 1.362), (-1.0, -0.4858, 1.362), (-1.0, -0.5142, 1.449), (-1.0, -0.5142, 1.362), (-1.0, -0.01423, 1.449), (-1.0, -0.01423, 1.362), (-1.0, 0.01424, 1.0), (-1.0, -0.4858, 1.0), (-1.0, -0.5142, 1.0), (-1.0, -0.01423, 1.0), (1.0, 1.0, 0.04763), (-1.0, 1.0, 0.04763), (1.0, 0.5, 0.04763), (-1.0, 0.5, 0.04763), (-1.0, 0.0, 0.04763), (-1.0, -0.5, 0.04763), (-0.5, -1.0, 0.04763), (0.5, 1.0, 0.04763), (-2.086e-07, 1.0, 0.04763), (-0.5, 1.0, 0.04763), (1.0, -1.0, 0.04763), (1.0, -0.5, 0.04763), (1.0, 0.0, 0.04763), (-2.086e-07, -1.0, 0.04763), (0.5, -1.0, 0.04763)], [], [(40, 6, 1, 31), (90, 66, 65, 89), (37, 5, 3, 34), (24, 25, 22, 21), (23, 24, 21, 20), (106, 98, 5, 37), (29, 45, 11), (111, 107, 6, 40), (6, 23, 20, 1), (50, 21, 22, 53), (47, 20, 21, 50), (99, 97, 4, 25), (25, 4, 2, 22), (31, 1, 20, 47), (53, 22, 2, 32), (107, 108, 23, 6), (108, 109, 24, 23), (109, 99, 25, 24), (98, 100, 10, 5), (100, 101, 9, 10), (101, 102, 16, 9), (5, 10, 13, 3), (10, 9, 12, 13), (9, 16, 11, 12), (44, 54, 17, 8), (54, 57, 18, 17), (57, 60, 19, 18), (15, 14, 62, 59), (59, 62, 61, 58), (58, 61, 60, 57), (26, 15, 59, 56), (56, 59, 58, 55), (55, 58, 57, 54), (7, 26, 56, 42), (42, 56, 55, 43), (43, 55, 54, 44), (13, 51, 34, 3), (51, 52, 33, 34), (52, 53, 32, 33), (16, 38, 29, 11), (29, 30, 46, 45), (30, 31, 47, 46), (11, 45, 48, 12), (45, 46, 49, 48), (46, 47, 50, 49), (12, 48, 51, 13), (48, 49, 52, 51), (49, 50, 53, 52), (102, 103, 38, 16), (103, 110, 39, 38), (110, 111, 40, 39), (97, 104, 35, 4), (104, 105, 36, 35), (105, 106, 37, 36), (4, 35, 32, 2), (35, 36, 33, 32), (36, 37, 34, 33), (41, 19, 60), (38, 39, 30, 29), (39, 40, 31, 30), (14, 0, 27, 62), (62, 27, 28, 61), (61, 28, 41, 60), (74, 64, 63, 73), (66, 70, 67, 65), (78, 71, 68, 77), (76, 72, 69, 75), (72, 74, 73, 69), (71, 76, 75, 68), (70, 78, 77, 67), (70, 79, 84, 78), (71, 80, 83, 76), (72, 81, 82, 74), (92, 88, 86, 91), (88, 90, 89, 86), (87, 92, 91, 85), (87, 93, 96, 92), (88, 94, 95, 90), (43, 44, 106, 105), (42, 43, 105, 104), (7, 42, 104, 97), (28, 27, 111, 110), (41, 28, 110, 103), (19, 41, 103, 102), (18, 19, 102, 101), (17, 18, 101, 100), (8, 17, 100, 98), (15, 26, 99, 109), (14, 15, 109, 108), (0, 14, 108, 107), (26, 7, 97, 99), (27, 0, 107, 111), (44, 8, 98, 106)])
me_ground3.polygons.foreach_set('material_index', [1, 1, 1, 1, 1, 0, 1, 2, 1, 0, 1, 2, 1, 0, 1, 2, 2, 2, 2, 2, 2, 1, 1, 1, 1, 1, 1, 1, 1, 1, 1, 1, 1, 1, 1, 1, 0, 1, 0, 1, 0, 1, 0, 1, 0, 1, 0, 1, 2, 2, 2, 0, 0, 0, 1, 1, 1, 1, 1, 1, 1, 1, 1, 1, 1, 1, 1, 1, 1, 1, 1, 1, 1, 1, 1, 1, 1, 1, 1, 1, 1, 1, 1, 1, 1, 1, 1, 1, 1, 1, 1, 1, 1])
_uv = me_ground3.uv_layers.new(name='UVMap')
_uv.uv.foreach_set('vector', [0.0, 0.0, 0.0, 0.0, 0.0, 0.0, 0.0, 0.0, 0.0, 0.0, 0.0, 0.0, 0.0, 0.0, 0.0, 0.0, 0.0, 0.0, 0.0, 0.0, 0.0, 0.0, 0.0, 0.0, 0.0, 0.0, 0.0, 0.0, 0.0, 0.0, 0.0, 0.0, 0.0, 0.0, 0.0, 0.0, 0.0, 0.0, 0.0, 0.0, 0.0, 0.0, 0.0, 0.0, 0.0, 0.0, 0.0, 0.0, 0.0, 0.0, 0.0, 0.0, 0.0, 0.0, 0.75, 0.25, 1.0, 0.25, 1.0, 0.75, 0.75, 0.75, 0.0, 0.0, 0.0, 0.0, 0.0, 0.0, 0.0, 0.0, 0.0, 0.0, 0.0, 0.0, 0.0, 0.0, 0.0, 0.0, 0.0, 0.0, 0.0, 0.0, 0.0, 0.0, 0.0, 0.0, 0.25, 0.25, 0.0, 0.25, 0.0, 0.75, 0.25, 0.75, 0.0, 0.0, 0.0, 0.0, 0.0, 0.0, 0.0, 0.0, 0.0, 0.0, 0.0, 0.0, 0.0, 0.0, 0.0, 0.0, 0.0, 0.0, 0.0, 0.0, 0.0, 0.0, 0.0, 0.0, 1.0, 0.25, 0.75, 0.25, 0.75, 0.75, 1.0, 0.75, 0.75, 0.25, 0.5, 0.25, 0.5, 0.75, 0.75, 0.75, 0.5, 0.25, 0.25, 0.25, 0.25, 0.75, 0.5, 0.75, 0.0, 0.25, 0.25, 0.25, 0.25, 0.75, 0.0, 0.75, 0.25, 0.25, 0.5, 0.25, 0.5, 0.75, 0.25, 0.75, 0.5, 0.25, 0.75, 0.25, 0.75, 0.75, 0.5, 0.75, 0.0, 0.0, 0.0, 0.0, 0.0, 0.0, 0.0, 0.0, 0.0, 0.0, 0.0, 0.0, 0.0, 0.0, 0.0, 0.0, 0.0, 0.0, 0.0, 0.0, 0.0, 0.0, 0.0, 0.0, 0.0, 0.0, 0.0, 0.0, 0.0, 0.0, 0.0, 0.0, 0.0, 0.0, 0.0, 0.0, 0.0, 0.0, 0.0, 0.0, 0.0, 0.0, 0.0, 0.0, 0.0, 0.0, 0.0, 0.0, 0.0, 0.0, 0.0, 0.0, 0.0, 0.0, 0.0, 0.0, 0.0, 0.0, 0.0, 0.0, 0.0, 0.0, 0.0, 0.0, 0.0, 0.0, 0.0, 0.0, 0.0, 0.0, 0.0, 0.0, 0.0, 0.0, 0.0, 0.0, 0.0, 0.0, 0.0, 0.0, 0.0, 0.0, 0.0, 0.0, 0.0, 0.0, 0.0, 0.0, 0.0, 0.0, 0.0, 0.0, 0.0, 0.0, 0.0, 0.0, 0.0, 0.0, 0.0, 0.0, 0.0, 0.0, 0.0, 0.0, 0.0, 0.0, 0.0, 0.0, 0.0, 0.0, 0.0, 0.0, 0.0, 0.0, 0.0, 0.0, 0.0, 0.0, 0.0, 0.0, 0.0, 0.0, 0.0, 0.0, 0.0, 0.0, 0.0, 0.0, 0.0, 0.0, 0.0, 0.0, 0.0, 0.0, 0.0, 0.0, 0.0, 0.0, 0.0, 0.0, 0.0, 0.0, 0.0, 0.0, 0.0, 0.0, 0.0, 0.0, 0.0, 0.0, 0.0, 0.0, 0.0, 0.0, 0.0, 0.0, 0.0, 0.0, 0.0, 0.0, 0.0, 0.0, 0.0, 0.0, 0.0, 0.0, 0.0, 0.0, 0.0, 0.0, 0.0, 0.0, 0.0, 0.0, 0.0, 0.0, 0.0, 0.0, 0.0, 0.0, 0.0, 0.0, 0.0, 0.0, 0.0, 0.0, 0.0, 0.0, 0.0, 0.0, 0.0, 0.0, 0.0, 0.0, 0.0, 0.0, 0.0, 0.0, 0.0, 0.0, 0.0, 0.0, 0.0, 0.0, 0.0, 0.0, 0.0, 0.0, 0.0, 0.0, 0.0, 0.0, 0.0, 0.0, 0.0, 0.0, 0.0, 0.25, 0.25, 0.25, 0.25, 0.75, 0.0, 0.75, 0.25, 0.25, 0.5, 0.25, 0.5, 0.75, 0.25, 0.75, 0.5, 0.25, 0.75, 0.25, 0.75, 0.75, 0.5, 0.75, 0.0, 0.0, 0.0, 0.0, 0.0, 0.0, 0.0, 0.0, 0.0, 0.0, 0.0, 0.0, 0.0, 0.0, 0.0, 0.0, 0.0, 0.0, 0.0, 0.0, 0.0, 0.0, 0.0, 0.0, 0.0, 0.0, 0.0, 0.0, 0.0, 0.0, 0.0, 0.0, 0.0, 0.0, 0.0, 0.0, 0.0, 0.0, 0.0, 0.0, 0.0, 0.0, 0.0, 0.0, 0.0, 0.0, 0.0, 0.0, 0.0, 0.0, 0.0, 0.0, 0.0, 0.0, 0.0, 0.0, 0.0, 0.0, 0.0, 0.0, 0.0, 0.0, 0.0, 0.0, 0.0, 0.0, 0.0, 0.0, 0.0, 0.0, 0.0, 0.0, 0.0, 0.0, 0.0, 0.0, 0.0, 0.0, 0.0, 0.0, 0.0, 0.0, 0.0, 0.0, 0.0, 0.0, 0.0, 0.0, 0.0, 0.0, 0.0, 0.0, 0.0, 0.0, 0.0, 0.0, 0.0, 0.0, 0.0, 0.0, 0.0, 0.0, 0.0, 0.0, 0.0, 0.0, 0.0, 0.0, 0.0, 0.0, 0.0, 0.0, 0.0, 0.0, 0.0, 0.0, 0.0, 0.0, 0.0, 0.0, 0.0, 0.0, 0.0, 0.0, 0.0, 0.0, 0.0, 0.0, 0.0, 0.0, 0.0, 0.0, 0.0, 0.0, 0.0, 0.0, 0.0, 0.0, 0.0, 0.0, 0.0, 0.0, 0.0, 0.0, 0.0, 0.0, 0.0, 0.0, 0.0, 0.0, 0.0, 0.0, 0.0, 0.0, 0.0, 0.0, 0.0, 0.0, 0.0, 0.0, 0.0, 0.0, 0.0, 0.0, 0.0, 0.0, 0.0, 0.0, 0.0, 0.0, 0.0, 0.0, 0.0, 0.0, 0.0, 0.0, 0.0, 0.0, 0.0, 0.0, 0.0, 0.0, 0.0, 0.0, 0.0, 0.0, 0.0, 0.0, 0.0, 0.0, 0.0, 0.0, 0.0, 0.0, 0.0, 0.0, 0.0, 0.0, 0.0, 0.0, 0.0, 0.0, 0.0, 0.0, 0.0, 0.0, 0.0, 0.0, 0.0, 0.0, 0.0, 0.0, 0.0, 0.0, 0.0, 0.0, 0.0, 0.0, 0.0, 0.0, 0.0, 0.0, 0.0, 0.0, 0.0, 0.0, 0.0, 0.0, 0.0, 0.0, 0.0, 0.0, 0.0, 0.0, 0.0, 0.0, 0.0, 0.0, 0.0, 0.0, 0.0, 0.0, 0.0, 0.0, 0.0, 0.0, 0.0, 0.0, 0.0, 0.0, 0.0, 0.0, 0.0, 0.0, 0.0, 0.0, 0.0, 0.0, 0.0, 0.0, 0.0, 0.0, 0.0, 0.0, 0.0, 0.0, 0.0, 0.0, 0.0, 0.0, 0.0, 0.0, 0.0, 0.0, 0.0, 0.0, 0.0, 0.0, 0.0, 0.0, 0.0, 0.0, 0.0, 0.0, 0.0, 0.0, 0.0, 0.0, 0.0, 0.0, 0.0, 0.0, 0.0, 0.0, 0.0, 0.0, 0.0, 0.0, 0.0, 0.0, 0.0, 0.0, 0.0, 0.0, 0.0, 0.0, 0.0, 0.0, 0.0, 0.0, 0.0, 0.0, 0.0, 0.0, 0.0, 0.0, 0.0, 0.0, 0.0, 0.0, 0.0, 0.0, 0.0, 0.0, 0.0, 0.0, 0.0, 0.0, 0.0, 0.0, 0.0, 0.0, 0.0, 0.0])
me_ground3.materials.append(mat_white)
me_ground3.materials.append(mat_black)
me_ground3.materials.append(mat_wall1)
me_ground3.use_remesh_preserve_volume = False
me_ground3.use_remesh_preserve_attributes = False
me_ground3.use_mirror_vertex_groups = False
me_ground3.update()
me_ground4collider = bpy.data.meshes.new('Ground4Collider')
me_ground4collider.from_pydata([(-1.0, -1.0, -0.5), (-1.0, -1.0, 0.5), (-1.0, 1.0, -0.5), (-1.0, 1.0, 0.5), (1.0, -1.0, -0.5), (1.0, -1.0, 0.5), (1.0, 1.0, -0.5), (1.0, 1.0, 0.5)], [], [(0, 1, 3, 2), (2, 3, 7, 6), (6, 7, 5, 4), (4, 5, 1, 0), (2, 6, 4, 0), (7, 3, 1, 5)])
me_ground4collider.use_remesh_preserve_volume = False
me_ground4collider.use_remesh_preserve_attributes = False
me_ground4collider.use_mirror_vertex_groups = False
me_ground4collider.update()
me_ground4 = bpy.data.meshes.new('Ground4')
me_ground4.from_pydata([(-1.0, -1.0, -1.0), (-1.0, -1.0, 0.0), (-1.0, 1.0, 0.0), (1.0, 1.0, 0.0), (-1.0, 1.0, -0.04742), (1.0, 1.0, -0.04742), (-1.0, -1.0, -0.04742), (-1.0, 1.0, -1.0), (1.0, 1.0, -1.0), (1.0, 0.0, -0.04742), (1.0, 0.5, -0.04742), (1.0, -0.5, 0.0), (1.0, 0.0, 0.0), (1.0, 0.5, 0.0), (-1.0, -0.5, -1.0), (-1.0, 0.0, -1.0), (1.0, -0.5, -0.04742), (1.0, 0.5, -1.0), (1.0, 0.0, -1.0), (1.0, -0.5, -1.0), (-1.0, -0.5, 0.0), (-1.0, 0.0, 0.0), (-1.0, 0.5, 0.0), (-1.0, -0.5, -0.04742), (-1.0, 0.0, -0.04742), (-1.0, 0.5, -0.04742), (-1.0, 0.5, -1.0), (-0.5, -1.0, -1.0), (0.0, -1.0, -1.0), (0.5, -1.0, 0.0), (0.0, -1.0, 0.0), (-0.5, -1.0, 0.0), (-0.5, 1.0, 0.0), (0.0, 1.0, 0.0), (0.5, 1.0, 0.0), (-0.5, 1.0, -0.04742), (0.0, 1.0, -0.04742), (0.5, 1.0, -0.04742), (0.5, -1.0, -0.04742), (0.0, -1.0, -0.04742), (-0.5, -1.0, -0.04742), (0.5, -1.0, -1.0), (-0.5, 1.0, -1.0), (0.0, 1.0, -1.0), (0.5, 1.0, -1.0), (0.5, -0.5, 0.0), (0.0, -0.5, 0.0), (-0.5, -0.5, 0.0), (0.5, 0.0, 0.0), (0.0, 0.0, 0.0), (-0.5, 0.0, 0.0), (0.5, 0.5, 0.0), (0.0, 0.5, 0.0), (-0.5, 0.5, 0.0), (0.5, 0.5, -1.0), (0.0, 0.5, -1.0), (-0.5, 0.5, -1.0), (0.5, 0.0, -1.0), (0.0, 0.0, -1.0), (-0.5, 0.0, -1.0), (0.5, -0.5, -1.0), (0.0, -0.5, -1.0), (-0.5, -0.5, -1.0), (-1.0, -1.0, 0.4493), (-1.0, -1.0, 0.362), (0.8, -0.7, 0.4493), (0.8, -0.7, 0.362), (0.5143, -1.0, 0.4493), (0.01428, -1.0, 0.4493), (-0.4857, -1.0, 0.4493), (0.5143, -1.0, 0.362), (0.01428, -1.0, 0.362), (-0.4857, -1.0, 0.362), (-0.5142, -1.0, 0.4493), (-0.5142, -1.0, 0.362), (-0.01419, -1.0, 0.4493), (-0.01419, -1.0, 0.362), (0.4858, -1.0, 0.4493), (0.4858, -1.0, 0.362), (0.5143, -1.0, 0.0), (0.01428, -1.0, 0.0), (-0.4857, -1.0, 0.0), (-0.5142, -1.0, 0.0), (-0.01419, -1.0, 0.0), (0.4858, -1.0, 0.0), (1.0, 0.01424, 0.4493), (1.0, -0.4858, 0.4493), (1.0, 0.01424, 0.362), (1.0, -0.4858, 0.362), (1.0, -0.5142, 0.4493), (1.0, -0.5142, 0.362), (1.0, -0.01423, 0.4493), (1.0, -0.01423, 0.362), (1.0, 0.01424, 0.0), (1.0, -0.4858, 0.0), (1.0, -0.5142, 0.0), (1.0, -0.01423, 0.0), (-1.0, 1.0, -0.9524), (1.0, 1.0, -0.9524), (-1.0, 0.5, -0.9524), (1.0, 0.5, -0.9524), (1.0, 0.0, -0.9524), (1.0, -0.5, -0.9524), (0.5, -1.0, -0.9524), (-0.5, 1.0, -0.9524), (0.0, 1.0, -0.9524), (0.5, 1.0, -0.9524), (-1.0, -1.0, -0.9524), (-1.0, -0.5, -0.9524), (-1.0, 0.0, -0.9524), (0.0, -1.0, -0.9524), (-0.5, -1.0, -0.9524)], [], [(40, 31, 1, 6), (90, 89, 65, 66), (37, 34, 3, 5), (24, 21, 22, 25), (23, 20, 21, 24), (106, 37, 5, 98), (29, 11, 45), (111, 40, 6, 107), (6, 1, 20, 23), (50, 53, 22, 21), (47, 50, 21, 20), (99, 25, 4, 97), (25, 22, 2, 4), (31, 47, 20, 1), (53, 32, 2, 22), (107, 6, 23, 108), (108, 23, 24, 109), (109, 24, 25, 99), (98, 5, 10, 100), (100, 10, 9, 101), (101, 9, 16, 102), (5, 3, 13, 10), (10, 13, 12, 9), (9, 12, 11, 16), (44, 8, 17, 54), (54, 17, 18, 57), (57, 18, 19, 60), (15, 59, 62, 14), (59, 58, 61, 62), (58, 57, 60, 61), (26, 56, 59, 15), (56, 55, 58, 59), (55, 54, 57, 58), (7, 42, 56, 26), (42, 43, 55, 56), (43, 44, 54, 55), (13, 3, 34, 51), (51, 34, 33, 52), (52, 33, 32, 53), (16, 11, 29, 38), (29, 45, 46, 30), (30, 46, 47, 31), (11, 12, 48, 45), (45, 48, 49, 46), (46, 49, 50, 47), (12, 13, 51, 48), (48, 51, 52, 49), (49, 52, 53, 50), (102, 16, 38, 103), (103, 38, 39, 110), (110, 39, 40, 111), (97, 4, 35, 104), (104, 35, 36, 105), (105, 36, 37, 106), (4, 2, 32, 35), (35, 32, 33, 36), (36, 33, 34, 37), (41, 60, 19), (38, 29, 30, 39), (39, 30, 31, 40), (14, 62, 27, 0), (62, 61, 28, 27), (61, 60, 41, 28), (74, 73, 63, 64), (66, 65, 67, 70), (78, 77, 68, 71), (76, 75, 69, 72), (72, 69, 73, 74), (71, 68, 75, 76), (70, 67, 77, 78), (70, 78, 84, 79), (71, 76, 83, 80), (72, 74, 82, 81), (92, 91, 86, 88), (88, 86, 89, 90), (87, 85, 91, 92), (87, 92, 96, 93), (88, 90, 95, 94), (43, 105, 106, 44), (42, 104, 105, 43), (7, 97, 104, 42), (28, 110, 111, 27), (41, 103, 110, 28), (19, 102, 103, 41), (18, 101, 102, 19), (17, 100, 101, 18), (8, 98, 100, 17), (15, 109, 99, 26), (14, 108, 109, 15), (0, 107, 108, 14), (26, 99, 97, 7), (27, 111, 107, 0), (44, 106, 98, 8)])
me_ground4.polygons.foreach_set('material_index', [1, 1, 1, 1, 1, 0, 0, 2, 1, 1, 0, 2, 1, 1, 0, 2, 2, 2, 2, 2, 2, 1, 1, 1, 1, 1, 1, 1, 1, 1, 1, 1, 1, 1, 1, 1, 1, 0, 1, 1, 1, 0, 1, 0, 1, 0, 1, 0, 2, 2, 2, 0, 0, 0, 1, 1, 1, 1, 1, 1, 1, 1, 1, 1, 1, 1, 1, 1, 1, 1, 1, 1, 1, 1, 1, 1, 1, 1, 1, 1, 1, 1, 1, 1, 1, 1, 1, 1, 1, 1, 1, 1, 1])
_uv = me_ground4.uv_layers.new(name='UVMap')
_uv.uv.foreach_set('vector', [0.0, 0.0, 0.0, 0.0, 0.0, 0.0, 0.0, 0.0, 0.0, 0.0, 0.0, 0.0, 0.0, 0.0, 0.0, 0.0, 0.0, 0.0, 0.0, 0.0, 0.0, 0.0, 0.0, 0.0, 0.0, 0.0, 0.0, 0.0, 0.0, 0.0, 0.0, 0.0, 0.0, 0.0, 0.0, 0.0, 0.0, 0.0, 0.0, 0.0, 0.0, 0.0, 0.0, 0.0, 0.0, 0.0, 0.0, 0.0, 0.0, 0.0, 0.0, 0.0, 0.0, 0.0, 0.25, 0.25, 0.25, 0.75, 0.0, 0.75, 0.0, 0.25, 0.0, 0.0, 0.0, 0.0, 0.0, 0.0, 0.0, 0.0, 0.0, 0.0, 0.0, 0.0, 0.0, 0.0, 0.0, 0.0, 0.0, 0.0, 0.0, 0.0, 0.0, 0.0, 0.0, 0.0, 0.25, 0.25, 0.25, 0.75, 0.0, 0.75, 0.0, 0.25, 0.0, 0.0, 0.0, 0.0, 0.0, 0.0, 0.0, 0.0, 0.0, 0.0, 0.0, 0.0, 0.0, 0.0, 0.0, 0.0, 0.0, 0.0, 0.0, 0.0, 0.0, 0.0, 0.0, 0.0, 1.0, 0.25, 1.0, 0.75, 0.75, 0.75, 0.75, 0.25, 0.75, 0.25, 0.75, 0.75, 0.5, 0.75, 0.5, 0.25, 0.5, 0.25, 0.5, 0.75, 0.25, 0.75, 0.25, 0.25, 1.0, 0.25, 1.0, 0.75, 0.75, 0.75, 0.75, 0.25, 0.75, 0.25, 0.75, 0.75, 0.5, 0.75, 0.5, 0.25, 0.5, 0.25, 0.5, 0.75, 0.25, 0.75, 0.25, 0.25, 0.0, 0.0, 0.0, 0.0, 0.0, 0.0, 0.0, 0.0, 0.0, 0.0, 0.0, 0.0, 0.0, 0.0, 0.0, 0.0, 0.0, 0.0, 0.0, 0.0, 0.0, 0.0, 0.0, 0.0, 0.0, 0.0, 0.0, 0.0, 0.0, 0.0, 0.0, 0.0, 0.0, 0.0, 0.0, 0.0, 0.0, 0.0, 0.0, 0.0, 0.0, 0.0, 0.0, 0.0, 0.0, 0.0, 0.0, 0.0, 0.0, 0.0, 0.0, 0.0, 0.0, 0.0, 0.0, 0.0, 0.0, 0.0, 0.0, 0.0, 0.0, 0.0, 0.0, 0.0, 0.0, 0.0, 0.0, 0.0, 0.0, 0.0, 0.0, 0.0, 0.0, 0.0, 0.0, 0.0, 0.0, 0.0, 0.0, 0.0, 0.0, 0.0, 0.0, 0.0, 0.0, 0.0, 0.0, 0.0, 0.0, 0.0, 0.0, 0.0, 0.0, 0.0, 0.0, 0.0, 0.0, 0.0, 0.0, 0.0, 0.0, 0.0, 0.0, 0.0, 0.0, 0.0, 0.0, 0.0, 0.0, 0.0, 0.0, 0.0, 0.0, 0.0, 0.0, 0.0, 0.0, 0.0, 0.0, 0.0, 0.0, 0.0, 0.0, 0.0, 0.0, 0.0, 0.0, 0.0, 0.0, 0.0, 0.0, 0.0, 0.0, 0.0, 0.0, 0.0, 0.0, 0.0, 0.0, 0.0, 0.0, 0.0, 0.0, 0.0, 0.0, 0.0, 0.0, 0.0, 0.0, 0.0, 0.0, 0.0, 0.0, 0.0, 0.0, 0.0, 0.0, 0.0, 0.0, 0.0, 0.0, 0.0, 0.0, 0.0, 0.0, 0.0, 0.0, 0.0, 0.0, 0.0, 0.0, 0.0, 0.0, 0.0, 0.0, 0.0, 0.0, 0.0, 0.0, 0.0, 0.0, 0.0, 0.0, 0.0, 0.0, 0.0, 0.0, 0.0, 0.0, 0.0, 0.0, 0.0, 0.0, 0.0, 0.0, 0.0, 0.0, 0.0, 0.0, 0.0, 0.0, 0.0, 0.0, 0.0, 0.0, 0.0, 0.0, 0.0, 0.0, 0.0, 0.0, 0.0, 0.0, 0.0, 0.0, 0.0, 0.25, 0.25, 0.25, 0.75, 0.0, 0.75, 0.0, 0.25, 0.75, 0.25, 0.75, 0.75, 0.5, 0.75, 0.5, 0.25, 0.5, 0.25, 0.5, 0.75, 0.25, 0.75, 0.25, 0.25, 0.0, 0.0, 0.0, 0.0, 0.0, 0.0, 0.0, 0.0, 0.0, 0.0, 0.0, 0.0, 0.0, 0.0, 0.0, 0.0, 0.0, 0.0, 0.0, 0.0, 0.0, 0.0, 0.0, 0.0, 0.0, 0.0, 0.0, 0.0, 0.0, 0.0, 0.0, 0.0, 0.0, 0.0, 0.0, 0.0, 0.0, 0.0, 0.0, 0.0, 0.0, 0.0, 0.0, 0.0, 0.0, 0.0, 0.0, 0.0, 0.0, 0.0, 0.0, 0.0, 0.0, 0.0, 0.0, 0.0, 0.0, 0.0, 0.0, 0.0, 0.0, 0.0, 0.0, 0.0, 0.0, 0.0, 0.0, 0.0, 0.0, 0.0, 0.0, 0.0, 0.0, 0.0, 0.0, 0.0, 0.0, 0.0, 0.0, 0.0, 0.0, 0.0, 0.0, 0.0, 0.0, 0.0, 0.0, 0.0, 0.0, 0.0, 0.0, 0.0, 0.0, 0.0, 0.0, 0.0, 0.0, 0.0, 0.0, 0.0, 0.0, 0.0, 0.0, 0.0, 0.0, 0.0, 0.0, 0.0, 0.0, 0.0, 0.0, 0.0, 0.0, 0.0, 0.0, 0.0, 0.0, 0.0, 0.0, 0.0, 0.0, 0.0, 0.0, 0.0, 0.0, 0.0, 0.0, 0.0, 0.0, 0.0, 0.0, 0.0, 0.0, 0.0, 0.0, 0.0, 0.0, 0.0, 0.0, 0.0, 0.0, 0.0, 0.0, 0.0, 0.0, 0.0, 0.0, 0.0, 0.0, 0.0, 0.0, 0.0, 0.0, 0.0, 0.0, 0.0, 0.0, 0.0, 0.0, 0.0, 0.0, 0.0, 0.0, 0.0, 0.0, 0.0, 0.0, 0.0, 0.0, 0.0, 0.0, 0.0, 0.0, 0.0, 0.0, 0.0, 0.0, 0.0, 0.0, 0.0, 0.0, 0.0, 0.0, 0.0, 0.0, 0.0, 0.0, 0.0, 0.0, 0.0, 0.0, 0.0, 0.0, 0.0, 0.0, 0.0, 0.0, 0.0, 0.0, 0.0, 0.0, 0.0, 0.0, 0.0, 0.0, 0.0, 0.0, 0.0, 0.0, 0.0, 0.0, 0.0, 0.0, 0.0, 0.0, 0.0, 0.0, 0.0, 0.0, 0.0, 0.0, 0.0, 0.0, 0.0, 0.0, 0.0, 0.0, 0.0, 0.0, 0.0, 0.0, 0.0, 0.0, 0.0, 0.0, 0.0, 0.0, 0.0, 0.0, 0.0, 0.0, 0.0, 0.0, 0.0, 0.0, 0.0, 0.0, 0.0, 0.0, 0.0, 0.0, 0.0, 0.0, 0.0, 0.0, 0.0, 0.0, 0.0, 0.0, 0.0, 0.0, 0.0, 0.0, 0.0, 0.0, 0.0, 0.0, 0.0, 0.0, 0.0, 0.0, 0.0, 0.0, 0.0, 0.0, 0.0, 0.0, 0.0, 0.0, 0.0, 0.0, 0.0, 0.0, 0.0, 0.0, 0.0, 0.0, 0.0, 0.0, 0.0, 0.0, 0.0, 0.0, 0.0, 0.0, 0.0, 0.0, 0.0, 0.0, 0.0, 0.0, 0.0, 0.0, 0.0, 0.0, 0.0, 0.0, 0.0, 0.0, 0.0, 0.0, 0.0, 0.0, 0.0, 0.0, 0.0, 0.0, 0.0, 0.0, 0.0, 0.0, 0.0, 0.0, 0.0, 0.0, 0.0, 0.0, 0.0, 0.0, 0.0, 0.0, 0.0, 0.0, 0.0])
me_ground4.materials.append(mat_white)
me_ground4.materials.append(mat_black)
me_ground4.materials.append(mat_wall1)
me_ground4.use_remesh_preserve_volume = False
me_ground4.use_remesh_preserve_attributes = False
me_ground4.use_mirror_vertex_groups = False
me_ground4.update()
me_ground4colliderlimit = bpy.data.meshes.new('Ground4ColliderLimit')
me_ground4colliderlimit.from_pydata([(-0.1, -1.0, -1.5), (-0.1, -1.0, 1.5), (-0.1, 1.0, -1.5), (-0.1, 1.0, 1.5), (0.1, -1.0, -1.5), (0.1, -1.0, 1.5), (0.1, 1.0, -1.5), (0.1, 1.0, 1.5)], [], [(0, 1, 3, 2), (2, 3, 7, 6), (6, 7, 5, 4), (4, 5, 1, 0), (2, 6, 4, 0), (7, 3, 1, 5)])
me_ground4colliderlimit.use_remesh_preserve_volume = False
me_ground4colliderlimit.use_remesh_preserve_attributes = False
me_ground4colliderlimit.use_mirror_vertex_groups = False
me_ground4colliderlimit.update()
me_wall1 = bpy.data.meshes.new('Wall1')
me_wall1.from_pydata([(1.0, 1.0, 1.0), (1.0, 1.0, -1.0), (1.0, -1.0, 1.0), (1.0, -1.0, -1.0), (-1.0, 1.0, 1.0), (-1.0, 1.0, -1.0), (-1.0, -1.0, 1.0), (-1.0, -1.0, -1.0)], [], [(0, 4, 6, 2), (5, 1, 3, 7), (3, 2, 6, 7), (1, 0, 2, 3), (5, 4, 0, 1), (7, 6, 4, 5)])
me_wall1.polygons.foreach_set('material_index', [1, 1, 0, 0, 0, 0])
_uv = me_wall1.uv_layers.new(name='UVMap')
_uv.uv.foreach_set('vector', [1.0, 1.0, 0.0, 1.0, 0.0, 0.0, 1.0, 0.0, 0.0, 1.0, 1.0, 1.0, 1.0, 0.0, 0.0, 0.0, 1.0, 1.377e-07, 1.0, 1.0, 0.0, 1.0, 0.0, 1.377e-07, 0.0, 0.0, 0.0, 1.0, 1.0, 1.0, 1.0, 0.0, 0.0, 0.0, 0.0, 1.0, 1.0, 1.0, 1.0, 0.0, 1.0, 0.0, 1.0, 1.0, 0.0, 1.0, 0.0, 0.0])
me_wall1.materials.append(mat_wall1)
me_wall1.materials.append(mat_black)
me_wall1.use_remesh_preserve_volume = False
me_wall1.use_remesh_preserve_attributes = False
me_wall1.use_mirror_vertex_groups = False
me_wall1.update()
me_door1 = bpy.data.meshes.new('Door1')
me_door1.from_pydata([(-1.0, -1.0, -1.5), (-1.0, 1.0, -1.5), (1.0, -1.0, -1.5), (1.0, 1.0, -1.5), (-1.0, -1.0, -0.5), (-1.0, 1.0, -0.5), (1.0, 1.0, -0.5), (1.0, -1.0, -0.5), (-1.0, 1.0, -1.448), (1.0, 1.0, -1.448), (1.0, -1.0, -1.448), (-1.0, -1.0, -1.448), (0.7333, 1.0, -1.5), (-0.7333, 1.0, -1.5), (-0.7333, -1.0, -1.5), (0.7333, -1.0, -1.5), (0.7333, -1.0, -0.5), (-0.7333, -1.0, -0.5), (-0.7333, 1.0, -0.5), (0.7333, 1.0, -0.5), (0.7333, -1.0, -1.448), (-0.7333, -1.0, -1.448), (-0.7333, 1.0, -1.448), (0.7333, 1.0, -1.448), (0.5378, 1.0, -1.5), (-0.5378, 1.0, -1.5), (-0.5378, -1.0, -1.5), (0.5378, -1.0, -1.5), (0.5378, -1.0, -0.5), (-0.5378, -1.0, -0.5), (-0.5378, 1.0, -0.5), (0.5378, 1.0, -0.5), (0.5378, -1.0, -1.448), (-0.5378, -1.0, -1.448), (-0.5378, 1.0, -1.448), (0.5378, 1.0, -1.448), (0.5378, 0.8435, -0.5), (-0.5378, 0.8435, -0.5), (0.5378, 0.8435, -1.448), (-0.5378, 0.8435, -1.448), (-1.0, -1.0, -0.5), (-1.0, -1.0, 1.5), (-1.0, 1.0, 1.5), (1.0, -1.0, 1.5), (1.0, 1.0, 1.5), (-1.0, -1.0, 0.5), (-1.0, 1.0, 0.5), (1.0, 1.0, 0.5), (1.0, -1.0, 0.5), (-1.0, 1.0, 0.3237), (1.0, 1.0, 0.3237), (1.0, -1.0, 0.3237), (-1.0, -1.0, 0.3237), (-1.0, 1.0, -0.5), (1.0, 1.0, -0.5), (1.0, -1.0, -0.5), (-1.0, -1.0, 1.3), (-1.0, 1.0, 1.3), (1.0, 1.0, 1.3), (1.0, -1.0, 1.3), (-0.7333, 1.0, 1.5), (0.7333, 1.0, 1.5), (0.7333, -1.0, 1.5), (-0.7333, -1.0, 1.5), (0.7333, -1.0, 0.5), (-0.7333, -1.0, 0.5), (-0.7333, 1.0, 0.5), (0.7333, 1.0, 0.5), (-0.7333, 1.0, 0.3237), (0.7333, 1.0, 0.3237), (0.7333, -1.0, 0.3237), (-0.7333, -1.0, 0.3237), (0.7333, -1.0, -0.5), (-0.7333, -1.0, -0.5), (-0.7333, 1.0, -0.5), (0.7333, 1.0, -0.5), (0.7333, -1.0, 1.3), (-0.7333, -1.0, 1.3), (-0.7333, 1.0, 1.3), (0.7333, 1.0, 1.3), (-0.5378, 1.0, 1.5), (0.5378, 1.0, 1.5), (-0.5378, -1.0, -0.5), (0.5378, -1.0, 1.5), (-0.5378, -1.0, 1.5), (0.5378, -1.0, 0.5), (-0.5378, -1.0, 0.5), (-0.5378, 1.0, 0.5), (0.5378, 1.0, 0.5), (-0.5378, 1.0, 0.3237), (0.5378, 1.0, 0.3237), (0.5378, -1.0, 0.3237), (-0.5378, -1.0, 0.3237), (0.5378, -1.0, -0.5), (-0.5378, 1.0, -0.5), (0.5378, 1.0, -0.5), (0.5378, -1.0, 1.3), (-0.5378, -1.0, 1.3), (-0.5378, 1.0, 1.3), (0.5378, 1.0, 1.3), (0.5378, 0.8435, 0.5), (-0.5378, 0.8435, 0.5), (0.5378, 0.8435, 0.3237), (-0.5378, 0.8435, 0.3237), (0.5378, 0.8435, -0.5), (-0.5378, 0.8435, -0.5), (0.5378, 0.8435, 1.3), (-0.5378, 0.8435, 1.3), (-1.0, -0.8565, 1.5), (1.0, -0.8565, 1.5), (1.0, -0.8565, 0.5), (-1.0, -0.8565, 0.5), (-1.0, -0.8565, 0.3237), (1.0, -0.8565, 0.3237), (1.0, -0.8565, -0.5), (-1.0, -0.8565, -0.5), (1.0, -0.8565, 1.3), (-1.0, -0.8565, 1.3), (0.7333, -0.8565, 1.5), (-0.7333, -0.8565, 1.5), (-0.7333, -0.8565, -0.5), (0.7333, -0.8565, -0.5), (0.5378, -0.8565, 1.5), (-0.5378, -0.8565, 1.5)], [], [(12, 3, 2, 15), (11, 4, 5, 8), (23, 19, 6, 9), (9, 6, 7, 10), (21, 17, 4, 11), (14, 21, 11, 0), (3, 9, 10, 2), (12, 23, 9, 3), (0, 11, 8, 1), (1, 8, 22, 13), (24, 35, 23, 12), (2, 10, 20, 15), (26, 33, 21, 14), (10, 7, 16, 20), (33, 29, 17, 21), (8, 5, 18, 22), (35, 31, 19, 23), (1, 13, 14, 0), (24, 12, 15, 27), (13, 25, 26, 14), (25, 24, 27, 26), (22, 18, 30, 34), (34, 30, 31, 35), (20, 16, 28, 32), (15, 20, 32, 27), (27, 32, 33, 26), (13, 22, 34, 25), (25, 34, 35, 24), (29, 33, 39, 37), (33, 32, 38, 39), (32, 28, 36, 38), (38, 36, 37, 39), (117, 108, 42, 57), (79, 61, 44, 58), (116, 109, 43, 59), (77, 63, 41, 56), (121, 114, 55, 72), (119, 108, 41, 63), (71, 65, 45, 52), (113, 110, 48, 51), (69, 67, 47, 50), (112, 111, 46, 49), (115, 112, 49, 53), (75, 69, 50, 54), (114, 113, 51, 55), (73, 71, 52, 40), (65, 77, 56, 45), (110, 116, 59, 48), (67, 79, 58, 47), (111, 117, 57, 46), (46, 57, 78, 66), (88, 99, 79, 67), (48, 59, 76, 64), (86, 97, 77, 65), (55, 51, 70, 72), (82, 92, 71, 73), (53, 49, 68, 74), (95, 90, 69, 75), (49, 46, 66, 68), (90, 88, 67, 69), (51, 48, 64, 70), (92, 86, 65, 71), (109, 118, 62, 43), (123, 119, 63, 84), (115, 120, 73, 40), (104, 121, 72, 93), (59, 43, 62, 76), (97, 84, 63, 77), (57, 42, 60, 78), (99, 81, 61, 79), (78, 60, 80, 98), (98, 80, 81, 99), (76, 62, 83, 96), (96, 83, 84, 97), (120, 105, 82, 73), (74, 94, 105, 120), (118, 122, 83, 62), (122, 123, 84, 83), (70, 64, 85, 91), (91, 85, 100, 102), (68, 66, 87, 89), (89, 87, 88, 90), (74, 68, 89, 94), (94, 89, 90, 95), (72, 70, 91, 93), (96, 97, 107, 106), (61, 81, 122, 118), (64, 76, 96, 85), (97, 86, 101, 107), (66, 78, 98, 87), (87, 98, 99, 88), (92, 82, 105, 103), (81, 80, 123, 122), (85, 96, 106, 100), (86, 92, 103, 101), (93, 91, 102, 104), (102, 100, 101, 103), (104, 102, 103, 105), (100, 106, 107, 101), (95, 75, 121, 104), (53, 74, 120, 115), (80, 60, 119, 123), (44, 61, 118, 109), (45, 56, 117, 111), (47, 58, 116, 110), (54, 50, 113, 114), (40, 52, 112, 115), (52, 45, 111, 112), (50, 47, 110, 113), (60, 42, 108, 119), (75, 54, 114, 121), (58, 44, 109, 116), (56, 41, 108, 117)])
me_door1.polygons.foreach_set('material_index', [1, 2, 0, 2, 2, 1, 2, 1, 2, 1, 1, 1, 1, 2, 1, 0, 0, 1, 1, 1, 1, 0, 0, 1, 1, 1, 1, 1, 2, 1, 2, 0, 2, 0, 2, 2, 0, 0, 2, 2, 1, 2, 2, 0, 2, 2, 2, 2, 0, 2, 0, 0, 2, 1, 2, 1, 0, 0, 1, 1, 2, 1, 0, 0, 0, 0, 2, 1, 0, 0, 0, 0, 1, 1, 0, 0, 0, 0, 1, 2, 1, 1, 0, 0, 1, 0, 0, 1, 2, 0, 0, 2, 0, 2, 2, 2, 0, 0, 0, 0, 0, 0, 0, 2, 2, 2, 2, 2, 2, 0, 0, 2, 2])
_uv = me_door1.uv_layers.new(name='UVMap')
_uv.uv.foreach_set('vector', [0.0, 0.0, 0.0, 0.0, 0.0, 0.0, 0.0, 0.0, 0.5, 0.5258, 0.5, 1.0, 1.0, 1.0, 1.0, 0.5258, 0.0, 0.0, 0.0, 0.0, 0.0, 0.0, 0.0, 0.0, 1.0, 0.5258, 1.0, 1.0, 0.5, 1.0, 0.5, 0.5258, 0.1333, 0.5258, 0.1333, 1.0, 0.0, 1.0, 0.0, 0.5258, 0.0, 0.0, 0.0, 0.0, 0.0, 0.0, 0.0, 0.0, 1.0, 0.5, 1.0, 0.5258, 0.5, 0.5258, 0.5, 0.5, 0.0, 0.0, 0.0, 0.0, 0.0, 0.0, 0.0, 0.0, 0.5, 0.5, 0.5, 0.5258, 1.0, 0.5258, 1.0, 0.5, 0.0, 0.0, 0.0, 0.0, 0.0, 0.0, 0.0, 0.0, 0.0, 0.0, 0.0, 0.0, 0.0, 0.0, 0.0, 0.0, 0.0, 0.0, 0.0, 0.0, 0.0, 0.0, 0.0, 0.0, 0.0, 0.0, 0.0, 0.0, 0.0, 0.0, 0.0, 0.0, 1.0, 0.5258, 1.0, 1.0, 0.8667, 1.0, 0.8667, 0.5258, 0.0, 0.0, 0.0, 0.0, 0.0, 0.0, 0.0, 0.0, 0.0, 0.0, 0.0, 0.0, 0.0, 0.0, 0.0, 0.0, 0.0, 0.0, 0.0, 0.0, 0.0, 0.0, 0.0, 0.0, 0.0, 0.0, 0.0, 0.0, 0.0, 0.0, 0.0, 0.0, 0.0, 0.0, 0.0, 0.0, 0.0, 0.0, 0.0, 0.0, 0.0, 0.0, 0.0, 0.0, 0.0, 0.0, 0.0, 0.0, 0.0, 0.0, 0.0, 0.0, 0.0, 0.0, 0.0, 0.0, 0.0, 0.0, 0.0, 0.0, 0.0, 0.0, 0.0, 0.0, 0.0, 0.0, 0.0, 0.0, 0.0, 0.0, 0.0, 0.0, 0.0, 0.0, 0.0, 0.0, 0.0, 0.0, 0.0, 0.0, 0.0, 0.0, 0.0, 0.0, 0.0, 0.0, 0.0, 0.0, 0.0, 0.0, 0.0, 0.0, 0.0, 0.0, 0.0, 0.0, 0.0, 0.0, 0.0, 0.0, 0.0, 0.0, 0.0, 0.0, 0.0, 0.0, 0.0, 0.0, 0.0, 0.0, 0.0, 0.0, 0.5204, 1.0, 0.5204, 0.5258, 1.0, 0.5258, 1.0, 1.0, 0.0, 0.0, 0.0, 0.0, 0.0, 0.0, 0.0, 0.0, 0.5204, 0.5258, 0.5204, 1.0, 1.0, 1.0, 1.0, 0.5258, 0.0, 0.0, 0.0, 0.0, 0.0, 0.0, 0.0, 0.0, 0.9282, 0.9, 0.9282, 1.0, 0.0, 1.0, 0.0, 0.9, 0.0, 0.0, 0.0, 0.0, 0.0, 0.0, 0.0, 0.0, 0.9282, 0.9, 0.9282, 1.0, 1.0, 1.0, 1.0, 0.9, 0.1333, 0.9, 0.1333, 1.0, 0.0, 1.0, 0.0, 0.9, 0.0, 0.0, 0.0, 0.0, 0.0, 0.0, 0.0, 0.0, 0.0, 0.0, 0.0, 0.0, 0.0, 0.0, 0.0, 0.0, 0.1333, 0.4118, 0.1333, 0.5, 0.0, 0.5, 0.0, 0.4118, 0.9282, 0.4118, 0.9282, 0.5, 1.0, 0.5, 1.0, 0.4118, 0.0, 0.0, 0.0, 0.0, 0.0, 0.0, 0.0, 0.0, 0.9282, 0.4118, 0.9282, 0.5, 0.0, 0.5, 0.0, 0.4118, 0.9282, 0.0, 0.9282, 0.4118, 0.0, 0.4118, 0.0, 0.0, 0.0, 0.0, 0.0, 0.0, 0.0, 0.0, 0.0, 0.0, 0.9282, 0.0, 0.9282, 0.4118, 1.0, 0.4118, 1.0, 0.0, 0.1333, 0.0, 0.1333, 0.4118, 0.0, 0.4118, 0.0, 0.0, 0.1333, 0.5, 0.1333, 0.9, 0.0, 0.9, 0.0, 0.5, 0.9282, 0.5, 0.9282, 0.9, 1.0, 0.9, 1.0, 0.5, 0.0, 0.0, 0.0, 0.0, 0.0, 0.0, 0.0, 0.0, 0.9282, 0.5, 0.9282, 0.9, 0.0, 0.9, 0.0, 0.5, 0.0, 0.0, 0.0, 0.0, 0.0, 0.0, 0.0, 0.0, 0.0, 0.0, 0.0, 0.0, 0.0, 0.0, 0.0, 0.0, 1.0, 0.5, 1.0, 0.9, 0.8667, 0.9, 0.8667, 0.5, 0.0, 0.0, 0.0, 0.0, 0.0, 0.0, 0.0, 0.0, 1.0, 0.0, 1.0, 0.4118, 0.8667, 0.4118, 0.8667, 0.0, 0.0, 0.0, 0.0, 0.0, 0.0, 0.0, 0.0, 0.0, 0.0, 0.0, 0.0, 0.0, 0.0, 0.0, 0.0, 0.0, 0.0, 0.0, 0.0, 0.0, 0.0, 0.0, 0.0, 0.0, 0.0, 0.0, 0.0, 0.0, 0.0, 0.0, 0.0, 0.0, 0.0, 0.0, 0.0, 0.0, 0.0, 0.0, 0.0, 0.0, 1.0, 0.4118, 1.0, 0.5, 0.8667, 0.5, 0.8667, 0.4118, 0.0, 0.0, 0.0, 0.0, 0.0, 0.0, 0.0, 0.0, 0.0, 0.0, 0.0, 0.0, 0.0, 0.0, 0.0, 0.0, 0.0, 0.0, 0.0, 0.0, 0.0, 0.0, 0.0, 0.0, 0.0, 0.0, 0.0, 0.0, 0.0, 0.0, 0.0, 0.0, 0.0, 0.0, 0.0, 0.0, 0.0, 0.0, 0.0, 0.0, 1.0, 0.9, 1.0, 1.0, 0.8667, 1.0, 0.8667, 0.9, 0.0, 0.0, 0.0, 0.0, 0.0, 0.0, 0.0, 0.0, 0.0, 0.0, 0.0, 0.0, 0.0, 0.0, 0.0, 0.0, 0.0, 0.0, 0.0, 0.0, 0.0, 0.0, 0.0, 0.0, 0.0, 0.0, 0.0, 0.0, 0.0, 0.0, 0.0, 0.0, 0.0, 0.0, 0.0, 0.0, 0.0, 0.0, 0.0, 0.0, 0.0, 0.0, 0.0, 0.0, 0.0, 0.0, 0.0, 0.0, 0.0, 0.0, 0.0, 0.0, 0.0, 0.0, 0.0, 0.0, 0.0, 0.0, 0.0, 0.0, 0.0, 0.0, 0.0, 0.0, 0.0, 0.0, 0.0, 0.0, 0.0, 0.0, 0.0, 0.0, 0.0, 0.0, 0.0, 0.0, 0.0, 0.0, 0.0, 0.0, 0.0, 0.0, 0.0, 0.0, 0.0, 0.0, 0.0, 0.0, 0.0, 0.0, 0.0, 0.0, 0.0, 0.0, 0.0, 0.0, 0.0, 0.4576, 0.0, 0.5556, 1.0, 0.5556, 1.0, 0.4576, 0.0, 0.0, 0.0, 0.0, 0.0, 0.0, 0.0, 0.0, 0.0, 0.0, 0.0, 0.0, 0.0, 0.0, 0.0, 0.0, 0.0, 0.0, 0.0, 0.0, 0.0, 0.0, 0.0, 0.0, 0.0, 0.0, 0.0, 0.0, 0.0, 0.0, 0.0, 0.0, 0.0, 0.0, 0.0, 0.0, 0.0, 0.0, 0.0, 0.0, 0.0, 0.0, 0.0, 0.0, 0.0, 0.0, 0.0, 0.0, 0.0, 0.0, 0.0, 0.0, 0.0, 0.0, 0.0, 0.0, 0.0, 0.0, 0.0, 0.0, 0.0, 0.0, 0.0, 0.0, 0.0, 1.0, 0.0, 0.5556, 1.0, 0.5556, 1.0, 1.0, 0.0, 0.0, 0.0, 0.0, 0.0, 0.0, 0.0, 0.0, 0.0, 0.0, 0.0, 0.0, 0.0, 0.0, 0.0, 0.0, 0.0, 0.4576, 0.0, 0.0, 1.0, 0.0, 1.0, 0.4576, 0.0, 0.0, 0.0, 0.0, 0.0, 0.0, 0.0, 0.0, 0.0, 0.5556, 0.0, 1.0, 1.0, 1.0, 1.0, 0.5556, 0.0, 0.5556, 0.0, 0.4576, 1.0, 0.4576, 1.0, 0.5556, 0.0, 0.0, 0.0, 0.4576, 1.0, 0.4576, 1.0, 0.0, 0.0, 0.0, 0.0, 0.0, 0.0, 0.0, 0.0, 0.0, 0.0, 0.0, 0.0, 0.0, 0.0, 0.0, 0.0, 0.0, 0.0, 0.0, 0.0, 0.0, 0.0, 0.0, 0.0, 0.0, 0.0, 0.0, 0.0, 0.0, 0.0, 0.0, 0.0, 0.0, 0.0, 0.0, 0.0, 0.0, 0.0, 0.0, 0.0, 0.0, 0.0, 0.0, 0.0, 0.0, 0.0, 0.0, 0.0, 0.0, 0.0, 0.0, 0.0, 0.0, 0.0, 0.0, 0.0, 0.0, 1.0, 0.5, 1.0, 0.9, 0.9282, 0.9, 0.9282, 0.5, 0.0, 0.5, 0.0, 0.9, 0.9282, 0.9, 0.9282, 0.5, 0.0, 0.0, 0.0, 0.4118, 0.9282, 0.4118, 0.9282, 0.0, 1.0, 0.0, 1.0, 0.4118, 0.9282, 0.4118, 0.9282, 0.0, 1.0, 0.4118, 1.0, 0.5, 0.9282, 0.5, 0.9282, 0.4118, 0.0, 0.4118, 0.0, 0.5, 0.9282, 0.5, 0.9282, 0.4118, 0.0, 0.0, 0.0, 0.0, 0.0, 0.0, 0.0, 0.0, 0.0, 0.0, 0.0, 0.0, 0.0, 0.0, 0.0, 0.0, 0.0, 0.9, 0.0, 1.0, 0.9282, 1.0, 0.9282, 0.9, 1.0, 0.9, 1.0, 1.0, 0.9282, 1.0, 0.9282, 0.9])
me_door1.materials.append(mat_white)
me_door1.materials.append(mat_black)
me_door1.materials.append(mat_wall1)
me_door1.use_remesh_preserve_volume = False
me_door1.use_remesh_preserve_attributes = False
me_door1.use_mirror_vertex_groups = False
me_door1.update()
me_door1collider = bpy.data.meshes.new('Door1Collider')
me_door1collider.from_pydata([(-0.1, -1.0, -1.0), (-0.1, -1.0, 1.0), (-0.1, 1.0, -1.0), (-0.1, 1.0, 1.0), (0.1, -1.0, -1.0), (0.1, -1.0, 1.0), (0.1, 1.0, -1.0), (0.1, 1.0, 1.0)], [], [(0, 1, 3, 2), (2, 3, 7, 6), (6, 7, 5, 4), (4, 5, 1, 0), (2, 6, 4, 0), (7, 3, 1, 5)])
me_door1collider.use_remesh_preserve_volume = False
me_door1collider.use_remesh_preserve_attributes = False
me_door1collider.use_mirror_vertex_groups = False
me_door1collider.update()
me_door2 = bpy.data.meshes.new('Door2')
me_door2.from_pydata([(-1.0, -1.0, -1.0), (-1.0, -1.0, 1.0), (-1.0, 1.0, -1.0), (-1.0, 1.0, 1.0), (1.0, -1.0, -1.0), (1.0, -1.0, 1.0), (1.0, 1.0, -1.0), (1.0, 1.0, 1.0), (-1.0, -1.0, 0.0), (-1.0, 1.0, 0.0), (1.0, 1.0, 0.0), (1.0, -1.0, 0.0), (-1.0, 1.0, -0.1763), (1.0, 1.0, -0.1763), (1.0, -1.0, -0.1763), (-1.0, -1.0, -0.1763), (-1.0, 1.0, -0.9484), (1.0, 1.0, -0.9484), (1.0, -1.0, -0.9484), (-1.0, -1.0, -0.9484), (-1.0, -1.0, 0.8), (-1.0, 1.0, 0.8), (1.0, 1.0, 0.8), (1.0, -1.0, 0.8), (0.7333, 1.0, -1.0), (-0.7333, 1.0, -1.0), (-0.7333, 1.0, 1.0), (0.7333, 1.0, 1.0), (-0.7333, -1.0, -1.0), (0.7333, -1.0, -1.0), (0.7333, -1.0, 1.0), (-0.7333, -1.0, 1.0), (0.7333, -1.0, 0.0), (-0.7333, -1.0, 0.0), (-0.7333, 1.0, 0.0), (0.7333, 1.0, 0.0), (-0.7333, 1.0, -0.1763), (0.7333, 1.0, -0.1763), (0.7333, -1.0, -0.1763), (-0.7333, -1.0, -0.1763), (0.7333, -1.0, -0.9484), (-0.7333, -1.0, -0.9484), (-0.7333, 1.0, -0.9484), (0.7333, 1.0, -0.9484), (0.7333, -1.0, 0.8), (-0.7333, -1.0, 0.8), (-0.7333, 1.0, 0.8), (0.7333, 1.0, 0.8), (0.5378, 1.0, -1.0), (-0.5378, 1.0, -1.0), (-0.5378, 1.0, 1.0), (0.5378, 1.0, 1.0), (-0.5378, -1.0, -1.0), (0.5378, -1.0, -1.0), (0.5378, -1.0, 1.0), (-0.5378, -1.0, 1.0), (0.5378, -1.0, 0.0), (-0.5378, -1.0, 0.0), (-0.5378, 1.0, 0.0), (0.5378, 1.0, 0.0), (-0.5378, 1.0, -0.1763), (0.5378, 1.0, -0.1763), (0.5378, -1.0, -0.1763), (-0.5378, -1.0, -0.1763), (0.5378, -1.0, -0.9484), (-0.5378, -1.0, -0.9484), (-0.5378, 1.0, -0.9484), (0.5378, 1.0, -0.9484), (0.5378, -1.0, 0.8), (-0.5378, -1.0, 0.8), (-0.5378, 1.0, 0.8), (0.5378, 1.0, 0.8), (0.5378, -0.8565, 0.0), (-0.5378, -0.8565, 0.0), (0.5378, -0.8565, -0.1763), (-0.5378, -0.8565, -0.1763), (0.5378, -0.8565, -0.9484), (-0.5378, -0.8565, -0.9484), (0.5378, -0.8565, 0.8), (-0.5378, -0.8565, 0.8), (0.5378, 0.8435, 0.0), (-0.5378, 0.8435, 0.0), (0.5378, 0.8435, -0.1763), (-0.5378, 0.8435, -0.1763), (0.5378, 0.8435, -0.9484), (-0.5378, 0.8435, -0.9484), (0.5378, 0.8435, 0.8), (-0.5378, 0.8435, 0.8)], [], [(20, 1, 3, 21), (47, 27, 7, 22), (22, 7, 5, 23), (45, 31, 1, 20), (24, 6, 4, 29), (26, 3, 1, 31), (39, 33, 8, 15), (13, 10, 11, 14), (37, 35, 10, 13), (15, 8, 9, 12), (19, 15, 12, 16), (43, 37, 13, 17), (17, 13, 14, 18), (41, 39, 15, 19), (28, 41, 19, 0), (6, 17, 18, 4), (24, 43, 17, 6), (0, 19, 16, 2), (33, 45, 20, 8), (10, 22, 23, 11), (35, 47, 22, 10), (8, 20, 21, 9), (9, 21, 46, 34), (59, 71, 47, 35), (11, 23, 44, 32), (57, 69, 45, 33), (2, 16, 42, 25), (48, 67, 43, 24), (4, 18, 40, 29), (52, 65, 41, 28), (18, 14, 38, 40), (65, 63, 39, 41), (16, 12, 36, 42), (67, 61, 37, 43), (12, 9, 34, 36), (61, 59, 35, 37), (14, 11, 32, 38), (63, 57, 33, 39), (7, 27, 30, 5), (50, 26, 31, 55), (2, 25, 28, 0), (48, 24, 29, 53), (23, 5, 30, 44), (69, 55, 31, 45), (21, 3, 26, 46), (71, 51, 27, 47), (46, 26, 50, 70), (70, 50, 51, 71), (44, 30, 54, 68), (68, 54, 55, 69), (25, 49, 52, 28), (49, 48, 53, 52), (27, 51, 54, 30), (51, 50, 55, 54), (38, 32, 56, 62), (62, 56, 72, 74), (36, 34, 58, 60), (60, 58, 59, 61), (42, 36, 60, 66), (66, 60, 61, 67), (40, 38, 62, 64), (68, 69, 79, 78), (29, 40, 64, 53), (53, 64, 65, 52), (25, 42, 66, 49), (49, 66, 67, 48), (32, 44, 68, 56), (69, 57, 73, 79), (34, 46, 70, 58), (58, 70, 71, 59), (74, 72, 80, 82), (76, 74, 82, 84), (72, 78, 86, 80), (63, 65, 77, 75), (65, 64, 76, 77), (56, 68, 78, 72), (57, 63, 75, 73), (64, 62, 74, 76), (82, 80, 81, 83), (84, 82, 83, 85), (80, 86, 87, 81), (77, 76, 84, 85), (79, 73, 81, 87), (75, 77, 85, 83), (73, 75, 83, 81), (78, 79, 87, 86)])
me_door2.polygons.foreach_set('material_index', [2, 2, 2, 2, 1, 2, 2, 2, 2, 2, 2, 2, 2, 2, 2, 1, 1, 1, 2, 2, 2, 2, 2, 2, 2, 1, 1, 1, 2, 1, 2, 1, 2, 2, 2, 2, 2, 1, 2, 2, 1, 1, 2, 1, 2, 2, 2, 2, 1, 1, 1, 1, 2, 2, 1, 2, 2, 2, 2, 2, 1, 0, 1, 2, 1, 1, 1, 2, 2, 2, 1, 0, 0, 2, 0, 2, 2, 2, 0, 0, 0, 1, 0, 0, 1, 0])
_uv = me_door2.uv_layers.new(name='UVMap')
_uv.uv.foreach_set('vector', [0.0, 0.8974, 0.0, 1.0, 1.0, 1.0, 1.0, 0.8974, 0.8667, 0.8974, 0.8667, 1.0, 1.0, 1.0, 1.0, 0.8974, 1.0, 0.8974, 1.0, 1.0, 0.0, 1.0, 0.0, 0.8974, 0.1333, 0.9, 0.1333, 1.0, 0.0, 1.0, 0.0, 0.9, 0.8667, 1.0, 1.0, 1.0, 1.0, 0.0, 0.8667, 0.0, 0.1333, 1.0, 0.0, 1.0, 0.0, 0.0, 0.1333, 0.0, 0.1333, 0.4118, 0.1333, 0.5, 0.0, 0.5, 0.0, 0.4118, 1.0, 0.3963, 1.0, 0.4868, 0.0, 0.4868, 0.0, 0.3963, 0.8667, 0.3963, 0.8667, 0.4868, 1.0, 0.4868, 1.0, 0.3963, 0.0, 0.3963, 0.0, 0.4868, 1.0, 0.4868, 1.0, 0.3963, 0.0, 0.0, 0.0, 0.3963, 1.0, 0.3963, 1.0, 0.0, 0.8667, 0.0, 0.8667, 0.3963, 1.0, 0.3963, 1.0, 0.0, 1.0, 0.0, 1.0, 0.3963, 0.0, 0.3963, 0.0, 0.0, 0.1333, 0.0258, 0.1333, 0.4118, 0.0, 0.4118, 0.0, 0.0258, 0.1333, 0.0, 0.1333, 0.0258, 0.0, 0.0258, 0.0, 0.0, 0.0, 0.0, 0.0, 0.0, 0.0, 0.0, 0.0, 0.0, 0.0, 0.0, 0.0, 0.0, 0.0, 0.0, 0.0, 0.0, 0.0, 0.0, 0.0, 0.0, 0.0, 0.0, 0.0, 0.0, 0.1333, 0.5, 0.1333, 0.9, 0.0, 0.9, 0.0, 0.5, 1.0, 0.4868, 1.0, 0.8974, 0.0, 0.8974, 0.0, 0.4868, 0.8667, 0.4868, 0.8667, 0.8974, 1.0, 0.8974, 1.0, 0.4868, 0.0, 0.4868, 0.0, 0.8974, 1.0, 0.8974, 1.0, 0.4868, 0.0, 0.4868, 0.0, 0.8974, 0.1333, 0.8974, 0.1333, 0.4868, 0.7689, 0.4868, 0.7689, 0.8974, 0.8667, 0.8974, 0.8667, 0.4868, 1.0, 0.5, 1.0, 0.9, 0.8667, 0.9, 0.8667, 0.5, 0.0, 0.0, 0.0, 0.0, 0.0, 0.0, 0.0, 0.0, 0.0, 0.0, 0.0, 0.0, 0.0, 0.0, 0.0, 0.0, 0.0, 0.0, 0.0, 0.0, 0.0, 0.0, 0.0, 0.0, 1.0, 0.0, 1.0, 0.0258, 0.8667, 0.0258, 0.8667, 0.0, 0.0, 0.0, 0.0, 0.0, 0.0, 0.0, 0.0, 0.0, 1.0, 0.0258, 1.0, 0.4118, 0.8667, 0.4118, 0.8667, 0.0258, 0.0, 0.0, 0.0, 0.0, 0.0, 0.0, 0.0, 0.0, 0.0, 0.0, 0.0, 0.3963, 0.1333, 0.3963, 0.1333, 0.0, 0.7689, 0.0, 0.7689, 0.3963, 0.8667, 0.3963, 0.8667, 0.0, 0.0, 0.3963, 0.0, 0.4868, 0.1333, 0.4868, 0.1333, 0.3963, 0.7689, 0.3963, 0.7689, 0.4868, 0.8667, 0.4868, 0.8667, 0.3963, 1.0, 0.4118, 1.0, 0.5, 0.8667, 0.5, 0.8667, 0.4118, 0.0, 0.0, 0.0, 0.0, 0.0, 0.0, 0.0, 0.0, 1.0, 1.0, 0.8667, 1.0, 0.8667, 0.0, 1.0, 0.0, 0.2311, 1.0, 0.1333, 1.0, 0.1333, 0.0, 0.2311, 0.0, 0.0, 1.0, 0.1333, 1.0, 0.1333, 0.0, 0.0, 0.0, 0.7689, 1.0, 0.8667, 1.0, 0.8667, 0.0, 0.7689, 0.0, 1.0, 0.9, 1.0, 1.0, 0.8667, 1.0, 0.8667, 0.9, 0.0, 0.0, 0.0, 0.0, 0.0, 0.0, 0.0, 0.0, 0.0, 0.8974, 0.0, 1.0, 0.1333, 1.0, 0.1333, 0.8974, 0.7689, 0.8974, 0.7689, 1.0, 0.8667, 1.0, 0.8667, 0.8974, 0.1333, 0.8974, 0.1333, 1.0, 0.2311, 1.0, 0.2311, 0.8974, 0.2311, 0.8974, 0.2311, 1.0, 0.7689, 1.0, 0.7689, 0.8974, 0.0, 0.0, 0.0, 0.0, 0.0, 0.0, 0.0, 0.0, 0.0, 0.0, 0.0, 0.0, 0.0, 0.0, 0.0, 0.0, 0.1333, 1.0, 0.2311, 1.0, 0.2311, 0.0, 0.1333, 0.0, 0.2311, 1.0, 0.7689, 1.0, 0.7689, 0.0, 0.2311, 0.0, 0.8667, 1.0, 0.7689, 1.0, 0.7689, 0.0, 0.8667, 0.0, 0.7689, 1.0, 0.2311, 1.0, 0.2311, 0.0, 0.7689, 0.0, 0.0, 0.0, 0.0, 0.0, 0.0, 0.0, 0.0, 0.0, 0.0, 0.3963, 0.0, 0.4868, 0.07176, 0.4868, 0.07176, 0.3963, 0.1333, 0.3963, 0.1333, 0.4868, 0.2311, 0.4868, 0.2311, 0.3963, 0.2311, 0.3963, 0.2311, 0.4868, 0.7689, 0.4868, 0.7689, 0.3963, 0.1333, 0.0, 0.1333, 0.3963, 0.2311, 0.3963, 0.2311, 0.0, 0.2311, 0.0, 0.2311, 0.3963, 0.7689, 0.3963, 0.7689, 0.0, 0.0, 0.0, 0.0, 0.0, 0.0, 0.0, 0.0, 0.0, 0.0, 0.0, 0.0, 0.0, 0.0, 0.0, 0.0, 0.0, 0.0, 0.0, 0.0, 0.0, 0.0, 0.0, 0.0, 0.0, 0.7689, 0.0, 0.7689, 0.0258, 0.2311, 0.0258, 0.2311, 0.0, 0.0, 0.0, 0.0, 0.0, 0.0, 0.0, 0.0, 0.0, 0.0, 0.0, 0.0, 0.0, 0.0, 0.0, 0.0, 0.0, 0.0, 0.0, 0.0, 0.0, 0.0, 0.0, 0.0, 0.0, 0.0, 0.8974, 0.0, 0.4868, 0.07176, 0.4868, 0.07176, 0.8974, 0.1333, 0.4868, 0.1333, 0.8974, 0.2311, 0.8974, 0.2311, 0.4868, 0.2311, 0.4868, 0.2311, 0.8974, 0.7689, 0.8974, 0.7689, 0.4868, 0.0, 0.0, 0.0, 0.0, 0.0, 0.0, 0.0, 0.0, 0.0, 0.0, 0.0, 0.0, 0.0, 0.0, 0.0, 0.0, 0.0, 0.0, 0.0, 0.0, 0.0, 0.0, 0.0, 0.0, 0.0, 0.3963, 0.0, 0.0, 0.07176, 0.0, 0.07176, 0.3963, 0.0, 0.0, 0.0, 0.0, 0.0, 0.0, 0.0, 0.0, 0.0, 0.4868, 0.0, 0.8974, 0.07176, 0.8974, 0.07176, 0.4868, 0.0, 0.4868, 0.0, 0.3963, 0.07176, 0.3963, 0.07176, 0.4868, 0.0, 0.0, 0.0, 0.3963, 0.07176, 0.3963, 0.07176, 0.0, 0.7689, 0.4118, 0.7689, 0.5, 0.2311, 0.5, 0.2311, 0.4118, 0.7689, 0.0258, 0.7689, 0.4118, 0.2311, 0.4118, 0.2311, 0.0258, 0.7689, 0.5, 0.7689, 0.9, 0.2311, 0.9, 0.2311, 0.5, 0.0, 0.0, 0.0, 0.0, 0.0, 0.0, 0.0, 0.0, 0.0, 0.0, 0.0, 0.0, 0.0, 0.0, 0.0, 0.0, 0.0, 0.0, 0.0, 0.0, 0.0, 0.0, 0.0, 0.0, 0.0, 0.0, 0.0, 0.0, 0.0, 0.0, 0.0, 0.0, 0.0, 0.0, 0.0, 0.0, 0.0, 0.0, 0.0, 0.0])
me_door2.materials.append(mat_white)
me_door2.materials.append(mat_black)
me_door2.materials.append(mat_wall1)
me_door2.use_remesh_preserve_volume = False
me_door2.use_remesh_preserve_attributes = False
me_door2.use_mirror_vertex_groups = False
me_door2.update()
me_door2collider = bpy.data.meshes.new('Door2Collider')
me_door2collider.from_pydata([(-0.1, -1.0, -1.0), (-0.1, -1.0, 1.0), (-0.1, 1.0, -1.0), (-0.1, 1.0, 1.0), (0.1, -1.0, -1.0), (0.1, -1.0, 1.0), (0.1, 1.0, -1.0), (0.1, 1.0, 1.0)], [], [(0, 1, 3, 2), (2, 3, 7, 6), (6, 7, 5, 4), (4, 5, 1, 0), (2, 6, 4, 0), (7, 3, 1, 5)])
me_door2collider.use_remesh_preserve_volume = False
me_door2collider.use_remesh_preserve_attributes = False
me_door2collider.use_mirror_vertex_groups = False
me_door2collider.update()
me_wall2 = bpy.data.meshes.new('Wall2')
me_wall2.from_pydata([(1.0, 1.0, 1.0), (1.0, 1.0, -1.0), (1.0, -1.0, 1.0), (1.0, -1.0, -1.0), (-1.0, 1.0, 1.0), (-1.0, 1.0, -1.0), (-1.0, -1.0, 1.0), (-1.0, -1.0, -1.0)], [], [(0, 4, 6, 2), (5, 1, 3, 7), (3, 2, 6, 7), (1, 0, 2, 3), (5, 4, 0, 1), (7, 6, 4, 5)])
me_wall2.polygons.foreach_set('material_index', [0, 1, 0, 0, 0, 0])
_uv = me_wall2.uv_layers.new(name='UVMap')
_uv.uv.foreach_set('vector', [1.0, 1.0, 0.0, 1.0, 0.0, 0.4567, 1.0, 0.4567, 0.0, 1.0, 1.0, 1.0, 1.0, 0.0, 0.0, 0.0, 1.0, 0.0, 1.0, 1.0, 0.0, 1.0, 0.0, 0.0, 1.0, 0.0, 1.0, 1.0, 0.0, 1.0, 0.0, 0.0, 0.0, 0.0, 0.0, 1.0, 1.0, 1.0, 1.0, 0.0, 0.0, 0.0, 0.0, 1.0, 1.0, 1.0, 1.0, 0.0])
me_wall2.materials.append(mat_wall2)
me_wall2.materials.append(mat_black)
me_wall2.use_remesh_preserve_volume = False
me_wall2.use_remesh_preserve_attributes = False
me_wall2.use_mirror_vertex_groups = False
me_wall2.update()

# ---- objects
ob_ground1_000 = bpy.data.objects.new('Ground1.000', None)
ob_wall2_004 = bpy.data.objects.new('wall2.004', None)
ob_wall2_003 = bpy.data.objects.new('wall2.003', None)
ob_wall2_002 = bpy.data.objects.new('wall2.002', None)
ob_wall2_001 = bpy.data.objects.new('wall2.001', None)
ob_wall2 = bpy.data.objects.new('wall2', None)
ob_wall1_050 = bpy.data.objects.new('Wall1.050', None)
ob_wall1_049 = bpy.data.objects.new('Wall1.049', None)
ob_wall1_048 = bpy.data.objects.new('Wall1.048', None)
ob_wall1_047 = bpy.data.objects.new('Wall1.047', None)
ob_wall1_046 = bpy.data.objects.new('Wall1.046', None)
ob_wall1_045 = bpy.data.objects.new('Wall1.045', None)
ob_wall1_044 = bpy.data.objects.new('Wall1.044', None)
ob_wall1_043 = bpy.data.objects.new('Wall1.043', None)
ob_wall1_042 = bpy.data.objects.new('Wall1.042', None)
ob_wall1_041 = bpy.data.objects.new('Wall1.041', None)
ob_wall1_040 = bpy.data.objects.new('Wall1.040', None)
ob_wall1_039 = bpy.data.objects.new('Wall1.039', None)
ob_wall1_038 = bpy.data.objects.new('Wall1.038', None)
ob_wall1_037 = bpy.data.objects.new('Wall1.037', None)
ob_wall1_036 = bpy.data.objects.new('Wall1.036', None)
ob_wall1_035 = bpy.data.objects.new('Wall1.035', None)
ob_wall1_034 = bpy.data.objects.new('Wall1.034', None)
ob_wall1_033 = bpy.data.objects.new('Wall1.033', None)
ob_wall1_032 = bpy.data.objects.new('Wall1.032', None)
ob_wall1_031 = bpy.data.objects.new('Wall1.031', None)
ob_wall1_018 = bpy.data.objects.new('Wall1.018', None)
ob_wall1_008 = bpy.data.objects.new('Wall1.008', None)
ob_door1_002 = bpy.data.objects.new('Door1.002', None)
ob_wall1_030 = bpy.data.objects.new('Wall1.030', None)
ob_wall1_029 = bpy.data.objects.new('Wall1.029', None)
ob_wall1_028 = bpy.data.objects.new('Wall1.028', None)
ob_ground2_011 = bpy.data.objects.new('Ground2.011', None)
ob_player = bpy.data.objects.new('Player', None)
ob_ground2_010 = bpy.data.objects.new('Ground2.010', None)
ob_ground2_009 = bpy.data.objects.new('Ground2.009', None)
ob_ground2_008 = bpy.data.objects.new('Ground2.008', None)
ob_ground2_007 = bpy.data.objects.new('Ground2.007', None)
ob_ground2_006 = bpy.data.objects.new('Ground2.006', None)
ob_ground2_005 = bpy.data.objects.new('Ground2.005', None)
ob_ground2_004 = bpy.data.objects.new('Ground2.004', None)
ob_ground2_003 = bpy.data.objects.new('Ground2.003', None)
ob_ground2_002 = bpy.data.objects.new('Ground2.002', None)
ob_ground2_001 = bpy.data.objects.new('Ground2.001', None)
ob_ground4_002 = bpy.data.objects.new('Ground4.002', None)
ob_ground4_001 = bpy.data.objects.new('Ground4.001', None)
ob_ground3_002 = bpy.data.objects.new('Ground3.002', None)
ob_ground3_001 = bpy.data.objects.new('Ground3.001', None)
ob_ground1_001 = bpy.data.objects.new('Ground1.001', None)
ob_door2_001 = bpy.data.objects.new('Door2.001', None)
ob_door1_001 = bpy.data.objects.new('Door1.001', None)
ob_wall1_022 = bpy.data.objects.new('Wall1.022', None)
ob_wall1_021 = bpy.data.objects.new('Wall1.021', None)
ob_wall1_020 = bpy.data.objects.new('Wall1.020', None)
ob_wall1_019 = bpy.data.objects.new('Wall1.019', None)
ob_wall1_017 = bpy.data.objects.new('Wall1.017', None)
ob_wall1_016 = bpy.data.objects.new('Wall1.016', None)
ob_wall1_015 = bpy.data.objects.new('Wall1.015', None)
ob_wall1_014 = bpy.data.objects.new('Wall1.014', None)
ob_wall1_013 = bpy.data.objects.new('Wall1.013', None)
ob_wall1_012 = bpy.data.objects.new('Wall1.012', None)
ob_wall1_011 = bpy.data.objects.new('Wall1.011', None)
ob_wall1_010 = bpy.data.objects.new('Wall1.010', None)
ob_wall1_009 = bpy.data.objects.new('Wall1.009', None)
ob_wall1_007 = bpy.data.objects.new('Wall1.007', None)
ob_wall1_006 = bpy.data.objects.new('Wall1.006', None)
ob_wall1_005 = bpy.data.objects.new('Wall1.005', None)
ob_wall1_004 = bpy.data.objects.new('Wall1.004', None)
ob_wall1_003 = bpy.data.objects.new('Wall1.003', None)
ob_wall1_002 = bpy.data.objects.new('Wall1.002', None)
ob_wall1_001 = bpy.data.objects.new('Wall1.001', None)
ob_hemi = bpy.data.objects.new('Hemi', light_hemi)
ob_ground1collider = bpy.data.objects.new('Ground1Collider', me_ground1collider)
ob_ground1mesh = bpy.data.objects.new('Ground1Mesh', me_ground1mesh)
ob_ground2collider = bpy.data.objects.new('Ground2Collider', me_ground2collider)
ob_ground2mesh = bpy.data.objects.new('Ground2Mesh', me_ground2mesh)
ob_ground3collider = bpy.data.objects.new('Ground3Collider', me_ground3collider)
ob_ground3colliderlimit = bpy.data.objects.new('Ground3ColliderLimit', me_ground3colliderlimit)
ob_ground3 = bpy.data.objects.new('Ground3', me_ground3)
ob_ground4collider = bpy.data.objects.new('Ground4Collider', me_ground4collider)
ob_ground4 = bpy.data.objects.new('Ground4', me_ground4)
ob_ground4colliderlimit = bpy.data.objects.new('Ground4ColliderLimit', me_ground4colliderlimit)
ob_wall1 = bpy.data.objects.new('Wall1', me_wall1)
ob_door1 = bpy.data.objects.new('Door1', me_door1)
ob_door1collider = bpy.data.objects.new('Door1Collider', me_door1collider)
ob_door2 = bpy.data.objects.new('Door2', me_door2)
ob_door2collider = bpy.data.objects.new('Door2Collider', me_door2collider)
ob_wall2_1 = bpy.data.objects.new('Wall2', me_wall2)

# ---- transforms, parenting, visibility, modifiers, constraints
ob_ground1_000.location = (0.0, 0.0, 3.0)
ob_ground1_000.empty_image_offset = (0.0, 0.0)
ob_ground1_000.show_instancer_for_render = False
ob_ground1_000.instance_type = 'COLLECTION'
ob_ground1_000.lineart.crease_threshold = 0.0
ob_wall2_004.location = (0.0, 0.0, 0.0)
ob_wall2_004.empty_image_offset = (0.0, 0.0)
ob_wall2_004.show_instancer_for_render = False
ob_wall2_004.instance_type = 'COLLECTION'
ob_wall2_004.lineart.crease_threshold = 0.0
ob_wall2_003.location = (-4.0, 0.0, 0.0)
ob_wall2_003.empty_image_offset = (0.0, 0.0)
ob_wall2_003.show_instancer_for_render = False
ob_wall2_003.instance_type = 'COLLECTION'
ob_wall2_003.lineart.crease_threshold = 0.0
ob_wall2_002.location = (-2.0, 0.0, 0.0)
ob_wall2_002.empty_image_offset = (0.0, 0.0)
ob_wall2_002.show_instancer_for_render = False
ob_wall2_002.instance_type = 'COLLECTION'
ob_wall2_002.lineart.crease_threshold = 0.0
ob_wall2_001.location = (-6.0, 0.0, 0.0)
ob_wall2_001.empty_image_offset = (0.0, 0.0)
ob_wall2_001.show_instancer_for_render = False
ob_wall2_001.instance_type = 'COLLECTION'
ob_wall2_001.lineart.crease_threshold = 0.0
ob_wall2.location = (-8.0, 0.0, 0.0)
ob_wall2.empty_image_offset = (0.0, 0.0)
ob_wall2.show_instancer_for_render = False
ob_wall2.instance_type = 'COLLECTION'
ob_wall2.lineart.crease_threshold = 0.0
ob_wall1_050.location = (-8.0, 0.0, 8.0)
ob_wall1_050.empty_image_offset = (0.0, 0.0)
ob_wall1_050.show_instancer_for_render = False
ob_wall1_050.instance_type = 'COLLECTION'
ob_wall1_050.lineart.crease_threshold = 0.0
ob_wall1_049.location = (-8.0, 0.0, 6.0)
ob_wall1_049.empty_image_offset = (0.0, 0.0)
ob_wall1_049.show_instancer_for_render = False
ob_wall1_049.instance_type = 'COLLECTION'
ob_wall1_049.lineart.crease_threshold = 0.0
ob_wall1_048.location = (-6.0, 0.0, 6.0)
ob_wall1_048.empty_image_offset = (0.0, 0.0)
ob_wall1_048.show_instancer_for_render = False
ob_wall1_048.instance_type = 'COLLECTION'
ob_wall1_048.lineart.crease_threshold = 0.0
ob_wall1_047.location = (-6.0, 0.0, 8.0)
ob_wall1_047.empty_image_offset = (0.0, 0.0)
ob_wall1_047.show_instancer_for_render = False
ob_wall1_047.instance_type = 'COLLECTION'
ob_wall1_047.lineart.crease_threshold = 0.0
ob_wall1_046.location = (-4.0, 0.0, 8.0)
ob_wall1_046.empty_image_offset = (0.0, 0.0)
ob_wall1_046.show_instancer_for_render = False
ob_wall1_046.instance_type = 'COLLECTION'
ob_wall1_046.lineart.crease_threshold = 0.0
ob_wall1_045.location = (-4.0, 0.0, 6.0)
ob_wall1_045.empty_image_offset = (0.0, 0.0)
ob_wall1_045.show_instancer_for_render = False
ob_wall1_045.instance_type = 'COLLECTION'
ob_wall1_045.lineart.crease_threshold = 0.0
ob_wall1_044.location = (-2.0, 0.0, 6.0)
ob_wall1_044.empty_image_offset = (0.0, 0.0)
ob_wall1_044.show_instancer_for_render = False
ob_wall1_044.instance_type = 'COLLECTION'
ob_wall1_044.lineart.crease_threshold = 0.0
ob_wall1_043.location = (-2.0, 0.0, 8.0)
ob_wall1_043.empty_image_offset = (0.0, 0.0)
ob_wall1_043.show_instancer_for_render = False
ob_wall1_043.instance_type = 'COLLECTION'
ob_wall1_043.lineart.crease_threshold = 0.0
ob_wall1_042.location = (0.0, 0.0, 8.0)
ob_wall1_042.empty_image_offset = (0.0, 0.0)
ob_wall1_042.show_instancer_for_render = False
ob_wall1_042.instance_type = 'COLLECTION'
ob_wall1_042.lineart.crease_threshold = 0.0
ob_wall1_041.location = (0.0, 0.0, 6.0)
ob_wall1_041.empty_image_offset = (0.0, 0.0)
ob_wall1_041.show_instancer_for_render = False
ob_wall1_041.instance_type = 'COLLECTION'
ob_wall1_041.lineart.crease_threshold = 0.0
ob_wall1_040.location = (2.0, 0.0, 6.0)
ob_wall1_040.empty_image_offset = (0.0, 0.0)
ob_wall1_040.show_instancer_for_render = False
ob_wall1_040.instance_type = 'COLLECTION'
ob_wall1_040.lineart.crease_threshold = 0.0
ob_wall1_039.location = (2.0, 0.0, 8.0)
ob_wall1_039.empty_image_offset = (0.0, 0.0)
ob_wall1_039.show_instancer_for_render = False
ob_wall1_039.instance_type = 'COLLECTION'
ob_wall1_039.lineart.crease_threshold = 0.0
ob_wall1_038.location = (4.0, 0.0, 8.0)
ob_wall1_038.empty_image_offset = (0.0, 0.0)
ob_wall1_038.show_instancer_for_render = False
ob_wall1_038.instance_type = 'COLLECTION'
ob_wall1_038.lineart.crease_threshold = 0.0
ob_wall1_037.location = (4.0, 0.0, 6.0)
ob_wall1_037.empty_image_offset = (0.0, 0.0)
ob_wall1_037.show_instancer_for_render = False
ob_wall1_037.instance_type = 'COLLECTION'
ob_wall1_037.lineart.crease_threshold = 0.0
ob_wall1_036.location = (6.0, 0.0, 6.0)
ob_wall1_036.empty_image_offset = (0.0, 0.0)
ob_wall1_036.show_instancer_for_render = False
ob_wall1_036.instance_type = 'COLLECTION'
ob_wall1_036.lineart.crease_threshold = 0.0
ob_wall1_035.location = (6.0, 0.0, 8.0)
ob_wall1_035.empty_image_offset = (0.0, 0.0)
ob_wall1_035.show_instancer_for_render = False
ob_wall1_035.instance_type = 'COLLECTION'
ob_wall1_035.lineart.crease_threshold = 0.0
ob_wall1_034.location = (12.0, 0.0, 4.0)
ob_wall1_034.empty_image_offset = (0.0, 0.0)
ob_wall1_034.show_instancer_for_render = False
ob_wall1_034.instance_type = 'COLLECTION'
ob_wall1_034.lineart.crease_threshold = 0.0
ob_wall1_033.location = (12.0, 0.0, 2.0)
ob_wall1_033.empty_image_offset = (0.0, 0.0)
ob_wall1_033.show_instancer_for_render = False
ob_wall1_033.instance_type = 'COLLECTION'
ob_wall1_033.lineart.crease_threshold = 0.0
ob_wall1_032.location = (10.0, 0.0, 2.0)
ob_wall1_032.empty_image_offset = (0.0, 0.0)
ob_wall1_032.show_instancer_for_render = False
ob_wall1_032.instance_type = 'COLLECTION'
ob_wall1_032.lineart.crease_threshold = 0.0
ob_wall1_031.location = (10.0, 0.0, 4.0)
ob_wall1_031.empty_image_offset = (0.0, 0.0)
ob_wall1_031.show_instancer_for_render = False
ob_wall1_031.instance_type = 'COLLECTION'
ob_wall1_031.lineart.crease_threshold = 0.0
ob_wall1_018.location = (8.0, 0.0, 4.0)
ob_wall1_018.empty_image_offset = (0.0, 0.0)
ob_wall1_018.show_instancer_for_render = False
ob_wall1_018.instance_type = 'COLLECTION'
ob_wall1_018.lineart.crease_threshold = 0.0
ob_wall1_008.location = (8.0, 0.0, 2.0)
ob_wall1_008.empty_image_offset = (0.0, 0.0)
ob_wall1_008.show_instancer_for_render = False
ob_wall1_008.instance_type = 'COLLECTION'
ob_wall1_008.lineart.crease_threshold = 0.0
ob_door1_002.location = (10.0, 0.0, 7.0)
ob_door1_002.empty_image_offset = (0.0, 0.0)
ob_door1_002.show_instancer_for_render = False
ob_door1_002.instance_type = 'COLLECTION'
ob_door1_002.lineart.crease_threshold = 0.0
ob_wall1_030.location = (12.0, 0.0, 8.0)
ob_wall1_030.empty_image_offset = (0.0, 0.0)
ob_wall1_030.show_instancer_for_render = False
ob_wall1_030.instance_type = 'COLLECTION'
ob_wall1_030.lineart.crease_threshold = 0.0
ob_wall1_029.location = (12.0, 0.0, 6.0)
ob_wall1_029.empty_image_offset = (0.0, 0.0)
ob_wall1_029.show_instancer_for_render = False
ob_wall1_029.instance_type = 'COLLECTION'
ob_wall1_029.lineart.crease_threshold = 0.0
ob_wall1_028.location = (12.0, 0.0, 0.0)
ob_wall1_028.empty_image_offset = (0.0, 0.0)
ob_wall1_028.show_instancer_for_render = False
ob_wall1_028.instance_type = 'COLLECTION'
ob_wall1_028.lineart.crease_threshold = 0.0
ob_ground2_011.location = (12.0, 0.0, 0.0)
ob_ground2_011.empty_image_offset = (0.0, 0.0)
ob_ground2_011.show_instancer_for_render = False
ob_ground2_011.instance_type = 'COLLECTION'
ob_ground2_011.lineart.crease_threshold = 0.0
ob_player.location = (-2.0, 0.0, 0.2)
ob_player.empty_image_offset = (0.0, 0.0)
ob_player.show_instancer_for_render = False
ob_player.instance_type = 'COLLECTION'
ob_player.lineart.crease_threshold = 0.0
ob_ground2_010.location = (10.0, 0.0, 0.0)
ob_ground2_010.empty_image_offset = (0.0, 0.0)
ob_ground2_010.show_instancer_for_render = False
ob_ground2_010.instance_type = 'COLLECTION'
ob_ground2_010.lineart.crease_threshold = 0.0
ob_ground2_009.location = (8.0, 0.0, 0.0)
ob_ground2_009.empty_image_offset = (0.0, 0.0)
ob_ground2_009.show_instancer_for_render = False
ob_ground2_009.instance_type = 'COLLECTION'
ob_ground2_009.lineart.crease_threshold = 0.0
ob_ground2_008.location = (6.0, 0.0, 0.0)
ob_ground2_008.empty_image_offset = (0.0, 0.0)
ob_ground2_008.show_instancer_for_render = False
ob_ground2_008.instance_type = 'COLLECTION'
ob_ground2_008.lineart.crease_threshold = 0.0
ob_ground2_007.location = (4.0, 0.0, 0.0)
ob_ground2_007.empty_image_offset = (0.0, 0.0)
ob_ground2_007.show_instancer_for_render = False
ob_ground2_007.instance_type = 'COLLECTION'
ob_ground2_007.lineart.crease_threshold = 0.0
ob_ground2_006.location = (2.0, 0.0, 0.0)
ob_ground2_006.empty_image_offset = (0.0, 0.0)
ob_ground2_006.show_instancer_for_render = False
ob_ground2_006.instance_type = 'COLLECTION'
ob_ground2_006.lineart.crease_threshold = 0.0
ob_ground2_005.location = (0.0, 0.0, 0.0)
ob_ground2_005.empty_image_offset = (0.0, 0.0)
ob_ground2_005.show_instancer_for_render = False
ob_ground2_005.instance_type = 'COLLECTION'
ob_ground2_005.lineart.crease_threshold = 0.0
ob_ground2_004.location = (-2.0, 0.0, 0.0)
ob_ground2_004.empty_image_offset = (0.0, 0.0)
ob_ground2_004.show_instancer_for_render = False
ob_ground2_004.instance_type = 'COLLECTION'
ob_ground2_004.lineart.crease_threshold = 0.0
ob_ground2_003.location = (-4.0, 0.0, 0.0)
ob_ground2_003.empty_image_offset = (0.0, 0.0)
ob_ground2_003.show_instancer_for_render = False
ob_ground2_003.instance_type = 'COLLECTION'
ob_ground2_003.lineart.crease_threshold = 0.0
ob_ground2_002.location = (-6.0, 0.0, 0.0)
ob_ground2_002.empty_image_offset = (0.0, 0.0)
ob_ground2_002.show_instancer_for_render = False
ob_ground2_002.instance_type = 'COLLECTION'
ob_ground2_002.lineart.crease_threshold = 0.0
ob_ground2_001.location = (-8.0, 0.0, 0.0)
ob_ground2_001.empty_image_offset = (0.0, 0.0)
ob_ground2_001.show_instancer_for_render = False
ob_ground2_001.instance_type = 'COLLECTION'
ob_ground2_001.lineart.crease_threshold = 0.0
ob_ground4_002.location = (12.0, 0.0, 7.0)
ob_ground4_002.empty_image_offset = (0.0, 0.0)
ob_ground4_002.show_instancer_for_render = False
ob_ground4_002.instance_type = 'COLLECTION'
ob_ground4_002.lineart.crease_threshold = 0.0
ob_ground4_001.location = (4.0, 0.0, 3.0)
ob_ground4_001.empty_image_offset = (0.0, 0.0)
ob_ground4_001.show_instancer_for_render = False
ob_ground4_001.instance_type = 'COLLECTION'
ob_ground4_001.lineart.crease_threshold = 0.0
ob_ground3_002.location = (8.0, 0.0, 7.0)
ob_ground3_002.empty_image_offset = (0.0, 0.0)
ob_ground3_002.show_instancer_for_render = False
ob_ground3_002.instance_type = 'COLLECTION'
ob_ground3_002.lineart.crease_threshold = 0.0
ob_ground3_001.location = (-2.0, 0.0, 3.0)
ob_ground3_001.empty_image_offset = (0.0, 0.0)
ob_ground3_001.show_instancer_for_render = False
ob_ground3_001.instance_type = 'COLLECTION'
ob_ground3_001.lineart.crease_threshold = 0.0
ob_ground1_001.location = (2.0, 0.0, 3.0)
ob_ground1_001.empty_image_offset = (0.0, 0.0)
ob_ground1_001.show_instancer_for_render = False
ob_ground1_001.instance_type = 'COLLECTION'
ob_ground1_001.lineart.crease_threshold = 0.0
ob_door2_001.location = (2.0, 0.0, 0.0)
ob_door2_001.empty_image_offset = (0.0, 0.0)
ob_door2_001.show_instancer_for_render = False
ob_door2_001.instance_type = 'COLLECTION'
ob_door2_001.lineart.crease_threshold = 0.0
ob_door1_001.location = (0.0, 0.0, 3.0)
ob_door1_001.empty_image_offset = (0.0, 0.0)
ob_door1_001.show_instancer_for_render = False
ob_door1_001.instance_type = 'COLLECTION'
ob_door1_001.lineart.crease_threshold = 0.0
ob_wall1_022.location = (4.0, 0.0, 0.0)
ob_wall1_022.empty_image_offset = (0.0, 0.0)
ob_wall1_022.show_instancer_for_render = False
ob_wall1_022.instance_type = 'COLLECTION'
ob_wall1_022.lineart.crease_threshold = 0.0
ob_wall1_021.location = (6.0, 0.0, 0.0)
ob_wall1_021.empty_image_offset = (0.0, 0.0)
ob_wall1_021.show_instancer_for_render = False
ob_wall1_021.instance_type = 'COLLECTION'
ob_wall1_021.lineart.crease_threshold = 0.0
ob_wall1_020.location = (8.0, 0.0, 0.0)
ob_wall1_020.empty_image_offset = (0.0, 0.0)
ob_wall1_020.show_instancer_for_render = False
ob_wall1_020.instance_type = 'COLLECTION'
ob_wall1_020.lineart.crease_threshold = 0.0
ob_wall1_019.location = (10.0, 0.0, 0.0)
ob_wall1_019.empty_image_offset = (0.0, 0.0)
ob_wall1_019.show_instancer_for_render = False
ob_wall1_019.instance_type = 'COLLECTION'
ob_wall1_019.lineart.crease_threshold = 0.0
ob_wall1_017.location = (8.0, 0.0, 6.0)
ob_wall1_017.empty_image_offset = (0.0, 0.0)
ob_wall1_017.show_instancer_for_render = False
ob_wall1_017.instance_type = 'COLLECTION'
ob_wall1_017.lineart.crease_threshold = 0.0
ob_wall1_016.location = (6.0, 0.0, 2.0)
ob_wall1_016.empty_image_offset = (0.0, 0.0)
ob_wall1_016.show_instancer_for_render = False
ob_wall1_016.instance_type = 'COLLECTION'
ob_wall1_016.lineart.crease_threshold = 0.0
ob_wall1_015.location = (4.0, 0.0, 2.0)
ob_wall1_015.empty_image_offset = (0.0, 0.0)
ob_wall1_015.show_instancer_for_render = False
ob_wall1_015.instance_type = 'COLLECTION'
ob_wall1_015.lineart.crease_threshold = 0.0
ob_wall1_014.location = (2.0, 0.0, 2.0)
ob_wall1_014.empty_image_offset = (0.0, 0.0)
ob_wall1_014.show_instancer_for_render = False
ob_wall1_014.instance_type = 'COLLECTION'
ob_wall1_014.lineart.crease_threshold = 0.0
ob_wall1_013.location = (-2.0, 0.0, 2.0)
ob_wall1_013.empty_image_offset = (0.0, 0.0)
ob_wall1_013.show_instancer_for_render = False
ob_wall1_013.instance_type = 'COLLECTION'
ob_wall1_013.lineart.crease_threshold = 0.0
ob_wall1_012.location = (-4.0, 0.0, 2.0)
ob_wall1_012.empty_image_offset = (0.0, 0.0)
ob_wall1_012.show_instancer_for_render = False
ob_wall1_012.instance_type = 'COLLECTION'
ob_wall1_012.lineart.crease_threshold = 0.0
ob_wall1_011.location = (-6.0, 0.0, 2.0)
ob_wall1_011.empty_image_offset = (0.0, 0.0)
ob_wall1_011.show_instancer_for_render = False
ob_wall1_011.instance_type = 'COLLECTION'
ob_wall1_011.lineart.crease_threshold = 0.0
ob_wall1_010.location = (-8.0, 0.0, 2.0)
ob_wall1_010.empty_image_offset = (0.0, 0.0)
ob_wall1_010.show_instancer_for_render = False
ob_wall1_010.instance_type = 'COLLECTION'
ob_wall1_010.lineart.crease_threshold = 0.0
ob_wall1_009.location = (8.0, 0.0, 8.0)
ob_wall1_009.empty_image_offset = (0.0, 0.0)
ob_wall1_009.show_instancer_for_render = False
ob_wall1_009.instance_type = 'COLLECTION'
ob_wall1_009.lineart.crease_threshold = 0.0
ob_wall1_007.location = (6.0, 0.0, 4.0)
ob_wall1_007.empty_image_offset = (0.0, 0.0)
ob_wall1_007.show_instancer_for_render = False
ob_wall1_007.instance_type = 'COLLECTION'
ob_wall1_007.lineart.crease_threshold = 0.0
ob_wall1_006.location = (4.0, 0.0, 4.0)
ob_wall1_006.empty_image_offset = (0.0, 0.0)
ob_wall1_006.show_instancer_for_render = False
ob_wall1_006.instance_type = 'COLLECTION'
ob_wall1_006.lineart.crease_threshold = 0.0
ob_wall1_005.location = (2.0, 0.0, 4.0)
ob_wall1_005.empty_image_offset = (0.0, 0.0)
ob_wall1_005.show_instancer_for_render = False
ob_wall1_005.instance_type = 'COLLECTION'
ob_wall1_005.lineart.crease_threshold = 0.0
ob_wall1_004.location = (-2.0, 0.0, 4.0)
ob_wall1_004.empty_image_offset = (0.0, 0.0)
ob_wall1_004.show_instancer_for_render = False
ob_wall1_004.instance_type = 'COLLECTION'
ob_wall1_004.lineart.crease_threshold = 0.0
ob_wall1_003.location = (-4.0, 0.0, 4.0)
ob_wall1_003.empty_image_offset = (0.0, 0.0)
ob_wall1_003.show_instancer_for_render = False
ob_wall1_003.instance_type = 'COLLECTION'
ob_wall1_003.lineart.crease_threshold = 0.0
ob_wall1_002.location = (-6.0, 0.0, 4.0)
ob_wall1_002.empty_image_offset = (0.0, 0.0)
ob_wall1_002.show_instancer_for_render = False
ob_wall1_002.instance_type = 'COLLECTION'
ob_wall1_002.lineart.crease_threshold = 0.0
ob_wall1_001.location = (-8.0, 0.0, 4.0)
ob_wall1_001.empty_image_offset = (0.0, 0.0)
ob_wall1_001.show_instancer_for_render = False
ob_wall1_001.instance_type = 'COLLECTION'
ob_wall1_001.lineart.crease_threshold = 0.0
ob_hemi.location = (0.0, 0.0, 0.0)
ob_hemi.rotation_euler = (0.7073, 0.4891, 0.3819)
ob_hemi.hide_viewport = True
ob_hemi.lineart.crease_threshold = 0.0
ob_ground1collider.location = (0.0, 0.0, -0.5)
ob_ground1collider.hide_render = True
ob_ground1collider.display_type = 'WIRE'
ob_ground1collider.show_wire = True
ob_ground1collider.show_all_edges = True
ob_ground1collider.lineart.crease_threshold = 0.0
ob_ground1mesh.parent = ob_ground1collider
ob_ground1mesh.matrix_parent_inverse = Matrix(((1.0, 0.0, 0.0, 0.0), (0.0, 1.0, 0.0, 0.0), (0.0, 0.0, 1.0, 0.5), (0.0, 0.0, 0.0, 1.0)))
ob_ground1mesh.location = (0.0, 0.0, 0.0)
ob_ground1mesh.lineart.crease_threshold = 0.0
ob_ground2collider.location = (0.0, 0.0, -0.5)
ob_ground2collider.hide_render = True
ob_ground2collider.display_type = 'WIRE'
ob_ground2collider.show_wire = True
ob_ground2collider.show_all_edges = True
ob_ground2collider.lineart.crease_threshold = 0.0
ob_ground2mesh.parent = ob_ground2collider
ob_ground2mesh.matrix_parent_inverse = Matrix(((1.0, 0.0, 0.0, 0.0), (0.0, 1.0, 0.0, 0.0), (0.0, 0.0, 1.0, 0.5), (0.0, 0.0, 0.0, 1.0)))
ob_ground2mesh.location = (0.0, 0.0, -1.0)
ob_ground2mesh.lineart.crease_threshold = 0.0
ob_ground3collider.location = (0.0, 0.0, -0.5)
ob_ground3collider.hide_render = True
ob_ground3collider.display_type = 'WIRE'
ob_ground3collider.show_wire = True
ob_ground3collider.show_all_edges = True
ob_ground3collider.lineart.crease_threshold = 0.0
ob_ground3colliderlimit.parent = ob_ground3collider
ob_ground3colliderlimit.matrix_parent_inverse = Matrix(((1.0, 0.0, 0.0, 0.0), (0.0, 1.0, 0.0, 0.0), (0.0, 0.0, 1.0, 0.5), (0.0, 0.0, 0.0, 1.0)))
ob_ground3colliderlimit.location = (-1.0, 0.0, 0.5)
ob_ground3colliderlimit.hide_render = True
ob_ground3colliderlimit.display_type = 'WIRE'
ob_ground3colliderlimit.show_wire = True
ob_ground3colliderlimit.show_all_edges = True
ob_ground3colliderlimit.lineart.crease_threshold = 0.0
ob_ground3.parent = ob_ground3collider
ob_ground3.matrix_parent_inverse = Matrix(((1.0, 0.0, 0.0, 0.0), (0.0, 1.0, 0.0, 0.0), (0.0, 0.0, 1.0, 0.5), (0.0, 0.0, 0.0, 1.0)))
ob_ground3.location = (0.0, 0.0, -1.0)
ob_ground3.lineart.crease_threshold = 0.0
ob_ground4collider.location = (0.0, 0.0, -0.5)
ob_ground4collider.hide_render = True
ob_ground4collider.display_type = 'WIRE'
ob_ground4collider.show_wire = True
ob_ground4collider.show_all_edges = True
ob_ground4collider.lineart.crease_threshold = 0.0
ob_ground4.parent = ob_ground4collider
ob_ground4.matrix_parent_inverse = Matrix(((1.0, 0.0, 0.0, 0.0), (0.0, 1.0, 0.0, 0.0), (0.0, 0.0, 1.0, 0.5), (0.0, 0.0, 0.0, 1.0)))
ob_ground4.location = (0.0, 0.0, 0.0)
ob_ground4.lineart.crease_threshold = 0.0
ob_ground4colliderlimit.parent = ob_ground4collider
ob_ground4colliderlimit.matrix_parent_inverse = Matrix(((1.0, 0.0, 0.0, 0.0), (0.0, 1.0, 0.0, 0.0), (0.0, 0.0, 1.0, 0.5), (0.0, 0.0, 0.0, 1.0)))
ob_ground4colliderlimit.location = (1.0, 0.0, 0.5)
ob_ground4colliderlimit.hide_render = True
ob_ground4colliderlimit.display_type = 'WIRE'
ob_ground4colliderlimit.show_wire = True
ob_ground4colliderlimit.show_all_edges = True
ob_ground4colliderlimit.lineart.crease_threshold = 0.0
ob_wall1.location = (0.0, 2.0, 1.0)
ob_wall1.lineart.crease_threshold = 0.0
ob_door1.location = (0.0, 2.0, 1.5)
ob_door1.lineart.crease_threshold = 0.0
ob_door1collider.parent = ob_door1
ob_door1collider.matrix_parent_inverse = Matrix(((1.0, 0.0, 0.0, -0.0), (0.0, 1.0, 0.0, -2.0), (0.0, 0.0, 1.0, -1.5), (0.0, 0.0, 0.0, 1.0)))
ob_door1collider.location = (0.0, 0.0, 1.0)
ob_door1collider.hide_render = True
ob_door1collider.display_type = 'WIRE'
ob_door1collider.show_wire = True
ob_door1collider.show_all_edges = True
ob_door1collider.lineart.crease_threshold = 0.0
ob_door2.location = (0.0, 2.0, 1.0)
ob_door2.lineart.crease_threshold = 0.0
ob_door2collider.parent = ob_door2
ob_door2collider.matrix_parent_inverse = Matrix(((1.0, 0.0, 0.0, -0.0), (0.0, 1.0, 0.0, -2.0), (0.0, 0.0, 1.0, -1.0), (0.0, 0.0, 0.0, 1.0)))
ob_door2collider.location = (0.0, 0.0, 1.0)
ob_door2collider.hide_render = True
ob_door2collider.display_type = 'WIRE'
ob_door2collider.show_wire = True
ob_door2collider.show_all_edges = True
ob_door2collider.lineart.crease_threshold = 0.0
ob_wall2_1.location = (0.0, 2.0, 1.0)
ob_wall2_1.lineart.crease_threshold = 0.0
ob_ground1_000.instance_collection = col_ground1
ob_wall2_004.instance_collection = col_wall2
ob_wall2_003.instance_collection = col_wall2
ob_wall2_002.instance_collection = col_wall2
ob_wall2_001.instance_collection = col_wall2
ob_wall2.instance_collection = col_wall2
ob_wall1_050.instance_collection = col_wall1
ob_wall1_049.instance_collection = col_wall1
ob_wall1_048.instance_collection = col_wall1
ob_wall1_047.instance_collection = col_wall1
ob_wall1_046.instance_collection = col_wall1
ob_wall1_045.instance_collection = col_wall1
ob_wall1_044.instance_collection = col_wall1
ob_wall1_043.instance_collection = col_wall1
ob_wall1_042.instance_collection = col_wall1
ob_wall1_041.instance_collection = col_wall1
ob_wall1_040.instance_collection = col_wall1
ob_wall1_039.instance_collection = col_wall1
ob_wall1_038.instance_collection = col_wall1
ob_wall1_037.instance_collection = col_wall1
ob_wall1_036.instance_collection = col_wall1
ob_wall1_035.instance_collection = col_wall1
ob_wall1_034.instance_collection = col_wall1
ob_wall1_033.instance_collection = col_wall1
ob_wall1_032.instance_collection = col_wall1
ob_wall1_031.instance_collection = col_wall1
ob_wall1_018.instance_collection = col_wall1
ob_wall1_008.instance_collection = col_wall1
ob_door1_002.instance_collection = col_door1
ob_wall1_030.instance_collection = col_wall1
ob_wall1_029.instance_collection = col_wall1
ob_wall1_028.instance_collection = col_wall1
ob_ground2_011.instance_collection = col_ground2
ob_player.instance_collection = col_player
ob_ground2_010.instance_collection = col_ground2
ob_ground2_009.instance_collection = col_ground2
ob_ground2_008.instance_collection = col_ground2
ob_ground2_007.instance_collection = col_ground2
ob_ground2_006.instance_collection = col_ground2
ob_ground2_005.instance_collection = col_ground2
ob_ground2_004.instance_collection = col_ground2
ob_ground2_003.instance_collection = col_ground2
ob_ground2_002.instance_collection = col_ground2
ob_ground2_001.instance_collection = col_ground2
ob_ground4_002.instance_collection = col_ground4
ob_ground4_001.instance_collection = col_ground4
ob_ground3_002.instance_collection = col_ground3
ob_ground3_001.instance_collection = col_ground3
ob_ground1_001.instance_collection = col_ground1
ob_door2_001.instance_collection = col_door2
ob_door1_001.instance_collection = col_door1
ob_wall1_022.instance_collection = col_wall1
ob_wall1_021.instance_collection = col_wall1
ob_wall1_020.instance_collection = col_wall1
ob_wall1_019.instance_collection = col_wall1
ob_wall1_017.instance_collection = col_wall1
ob_wall1_016.instance_collection = col_wall1
ob_wall1_015.instance_collection = col_wall1
ob_wall1_014.instance_collection = col_wall1
ob_wall1_013.instance_collection = col_wall1
ob_wall1_012.instance_collection = col_wall1
ob_wall1_011.instance_collection = col_wall1
ob_wall1_010.instance_collection = col_wall1
ob_wall1_009.instance_collection = col_wall1
ob_wall1_007.instance_collection = col_wall1
ob_wall1_006.instance_collection = col_wall1
ob_wall1_005.instance_collection = col_wall1
ob_wall1_004.instance_collection = col_wall1
ob_wall1_003.instance_collection = col_wall1
ob_wall1_002.instance_collection = col_wall1
ob_wall1_001.instance_collection = col_wall1

# ---- collection membership
col_collection_1.objects.link(ob_ground1_000)
col_collection_1.objects.link(ob_wall2_004)
col_collection_1.objects.link(ob_wall2_003)
col_collection_1.objects.link(ob_wall2_002)
col_collection_1.objects.link(ob_wall2_001)
col_collection_1.objects.link(ob_wall2)
col_collection_1.objects.link(ob_wall1_050)
col_collection_1.objects.link(ob_wall1_049)
col_collection_1.objects.link(ob_wall1_048)
col_collection_1.objects.link(ob_wall1_047)
col_collection_1.objects.link(ob_wall1_046)
col_collection_1.objects.link(ob_wall1_045)
col_collection_1.objects.link(ob_wall1_044)
col_collection_1.objects.link(ob_wall1_043)
col_collection_1.objects.link(ob_wall1_042)
col_collection_1.objects.link(ob_wall1_041)
col_collection_1.objects.link(ob_wall1_040)
col_collection_1.objects.link(ob_wall1_039)
col_collection_1.objects.link(ob_wall1_038)
col_collection_1.objects.link(ob_wall1_037)
col_collection_1.objects.link(ob_wall1_036)
col_collection_1.objects.link(ob_wall1_035)
col_collection_1.objects.link(ob_wall1_034)
col_collection_1.objects.link(ob_wall1_033)
col_collection_1.objects.link(ob_wall1_032)
col_collection_1.objects.link(ob_wall1_031)
col_collection_1.objects.link(ob_wall1_018)
col_collection_1.objects.link(ob_wall1_008)
col_collection_1.objects.link(ob_door1_002)
col_collection_1.objects.link(ob_wall1_030)
col_collection_1.objects.link(ob_wall1_029)
col_collection_1.objects.link(ob_wall1_028)
col_collection_1.objects.link(ob_ground2_011)
col_collection_1.objects.link(ob_player)
col_collection_1.objects.link(ob_ground2_010)
col_collection_1.objects.link(ob_ground2_009)
col_collection_1.objects.link(ob_ground2_008)
col_collection_1.objects.link(ob_ground2_007)
col_collection_1.objects.link(ob_ground2_006)
col_collection_1.objects.link(ob_ground2_005)
col_collection_1.objects.link(ob_ground2_004)
col_collection_1.objects.link(ob_ground2_003)
col_collection_1.objects.link(ob_ground2_002)
col_collection_1.objects.link(ob_ground2_001)
col_collection_1.objects.link(ob_ground4_002)
col_collection_1.objects.link(ob_ground4_001)
col_collection_1.objects.link(ob_ground3_002)
col_collection_1.objects.link(ob_ground3_001)
col_collection_1.objects.link(ob_ground1_001)
col_collection_1.objects.link(ob_door2_001)
col_collection_1.objects.link(ob_door1_001)
col_collection_1.objects.link(ob_wall1_022)
col_collection_1.objects.link(ob_wall1_021)
col_collection_1.objects.link(ob_wall1_020)
col_collection_1.objects.link(ob_wall1_019)
col_collection_1.objects.link(ob_wall1_017)
col_collection_1.objects.link(ob_wall1_016)
col_collection_1.objects.link(ob_wall1_015)
col_collection_1.objects.link(ob_wall1_014)
col_collection_1.objects.link(ob_wall1_013)
col_collection_1.objects.link(ob_wall1_012)
col_collection_1.objects.link(ob_wall1_011)
col_collection_1.objects.link(ob_wall1_010)
col_collection_1.objects.link(ob_wall1_009)
col_collection_1.objects.link(ob_wall1_007)
col_collection_1.objects.link(ob_wall1_006)
col_collection_1.objects.link(ob_wall1_005)
col_collection_1.objects.link(ob_wall1_004)
col_collection_1.objects.link(ob_wall1_003)
col_collection_1.objects.link(ob_wall1_002)
col_collection_1.objects.link(ob_wall1_001)
col_collection_1.objects.link(ob_hemi)
col_collection_2.objects.link(ob_ground1collider)
col_collection_2.objects.link(ob_ground1mesh)
col_collection_2.objects.link(ob_hemi)
col_collection_3.objects.link(ob_ground2collider)
col_collection_3.objects.link(ob_ground2mesh)
col_collection_3.objects.link(ob_hemi)
col_collection_4.objects.link(ob_ground3collider)
col_collection_4.objects.link(ob_ground3colliderlimit)
col_collection_4.objects.link(ob_ground3)
col_collection_4.objects.link(ob_hemi)
col_collection_5.objects.link(ob_ground4collider)
col_collection_5.objects.link(ob_ground4)
col_collection_5.objects.link(ob_ground4colliderlimit)
col_collection_5.objects.link(ob_hemi)
col_collection_6.objects.link(ob_wall1)
col_collection_6.objects.link(ob_hemi)
col_collection_7.objects.link(ob_door1)
col_collection_7.objects.link(ob_door1collider)
col_collection_7.objects.link(ob_hemi)
col_collection_8.objects.link(ob_door2)
col_collection_8.objects.link(ob_door2collider)
col_collection_8.objects.link(ob_hemi)
col_collection_9.objects.link(ob_wall2_1)
col_collection_9.objects.link(ob_hemi)
col_collection_10.objects.link(ob_hemi)
col_collection_11.objects.link(ob_hemi)
col_collection_12.objects.link(ob_hemi)
col_collection_13.objects.link(ob_hemi)
col_collection_14.objects.link(ob_hemi)
col_collection_15.objects.link(ob_hemi)
col_collection_16.objects.link(ob_hemi)
col_collection_17.objects.link(ob_hemi)
col_collection_18.objects.link(ob_hemi)
col_collection_19.objects.link(ob_hemi)
col_collection_20.objects.link(ob_hemi)
col_ground1.objects.link(ob_ground1collider)
col_ground1.objects.link(ob_ground1mesh)
col_wall2.objects.link(ob_wall2_1)
col_wall1.objects.link(ob_wall1)
col_door1.objects.link(ob_door1)
col_door1.objects.link(ob_door1collider)
col_ground2.objects.link(ob_ground2collider)
col_ground2.objects.link(ob_ground2mesh)
col_ground4.objects.link(ob_ground4collider)
col_ground4.objects.link(ob_ground4)
col_ground4.objects.link(ob_ground4colliderlimit)
col_ground3.objects.link(ob_ground3collider)
col_ground3.objects.link(ob_ground3colliderlimit)
col_ground3.objects.link(ob_ground3)
col_door2.objects.link(ob_door2)
col_door2.objects.link(ob_door2collider)

# ---- scene / render settings (as saved in the file)
scene.frame_start = 1; scene.frame_end = 250; scene.frame_set(10)
scene.render.engine = 'BLENDER_EEVEE_NEXT'
scene.render.resolution_percentage = 50
scene.render.dither_intensity = 0.0
scene.cycles.use_denoising = False
scene.cycles.samples = 128
scene.cycles.sampling_pattern = 'TABULATED_SOBOL'
scene.cycles.use_adaptive_sampling = False
scene.cycles.use_light_tree = False
scene.cycles.blur_glossy = 0.0
scene.cycles.sample_clamp_indirect = 0.0
scene.view_settings.view_transform = 'Standard'
bpy.context.view_layer.update()

# ---- added for rendering (the .blend has no active camera): camera
cam_auto = bpy.data.cameras.new('AutoCamera')
cam_auto.lens = 50.0
cam_auto.sensor_width = 36.0
cam_auto.clip_end = 1000.0
ob_auto_camera = bpy.data.objects.new('AutoCamera', cam_auto)
scene.collection.objects.link(ob_auto_camera)
ob_auto_camera.location = (5.90325, -6.08391, 5.44727)
ob_auto_camera.rotation_euler = (1.09748, -7.21219e-08, 0.694738)
scene.camera = ob_auto_camera
bpy.context.view_layer.update()

